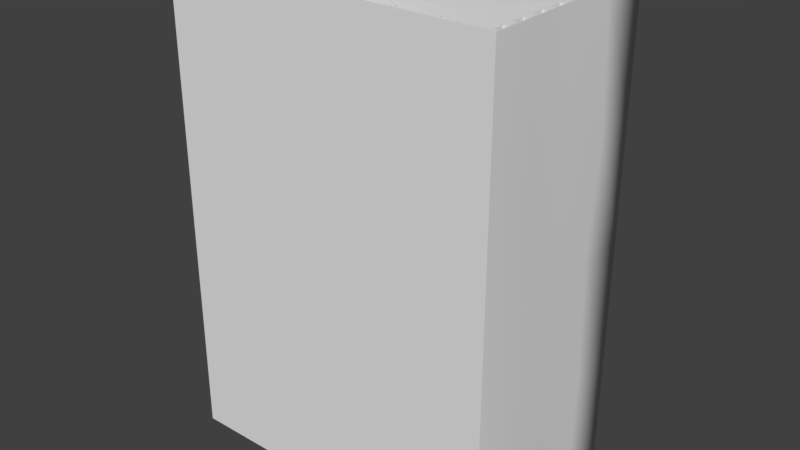 # Source: mineshaft_10m.blend  (saved by Blender 2.79.0; exported with 4.5.12 LTS)
import bpy
from mathutils import Matrix  # noqa: F401  (used for matrix-valued properties, if any)

bpy.ops.wm.read_factory_settings(use_empty=True)
scene = bpy.context.scene
scene.name = 'Scene'

# ---- collections
col_collection_1 = bpy.data.collections.new('Collection 1'); scene.collection.children.link(col_collection_1)

# ---- world
world_world = bpy.data.worlds.new('World'); scene.world = world_world
world_world.color = (0.05088, 0.05088, 0.05088)
world_world.use_sun_shadow = False
world_world.sun_shadow_jitter_overblur = 0.0
world_world.cycles.sampling_method = 'MANUAL'

# ---- meshes
me_cube = bpy.data.meshes.new('Cube')
me_cube.from_pydata([(-3.5, -0.12, 5.0), (-3.5, -0.12, -5.0), (3.5, -0.12, 5.0), (3.5, -0.12, -5.0), (0.0, -0.12, 5.0), (0.0, -0.12, -5.0), (-3.5, -0.12, 5.0), (-3.5, -0.12, -5.0), (-3.5, 4.0, 5.0), (-3.5, 4.0, -5.0), (-3.5, -0.12, 2.5), (-3.5, -0.12, 5.245e-09), (-3.5, -0.12, -2.5), (-3.5, 4.0, 2.5), (-3.5, 4.0, -1.748e-07), (-3.5, 4.0, -2.5), (-3.5, 0.91, -5.0), (-3.5, 1.94, -5.0), (-3.5, 2.97, -5.0), (-3.5, 2.97, 5.0), (-3.5, 1.94, 5.0), (-3.5, 0.91, 5.0), (-0.875, 4.0, 5.0), (-1.75, 4.0, 5.0), (-2.625, 4.0, 5.0), (-2.625, 4.0, -5.0), (-1.75, 4.0, -5.0), (-0.875, 4.0, -5.0), (-2.625, 4.05, 2.5), (-1.75, 4.0, 2.5), (-0.875, 4.1, 2.5), (-2.625, 4.0, -1.748e-07), (-1.75, 4.0, -1.748e-07), (-0.875, 4.0, -1.748e-07), (-2.625, 4.1, -2.5), (-1.75, 4.0, -2.5), (-0.875, 4.05, -2.5), (-3.55, 0.91, 2.5), (-3.5, 1.94, 2.5), (-3.6, 2.97, 2.5), (-3.5, 0.91, -3.978e-08), (-3.5, 1.94, -8.48e-08), (-3.5, 2.97, -1.298e-07), (-3.6, 0.91, -2.5), (-3.5, 1.94, -2.5), (-3.55, 2.97, -2.5), (3.5, -0.12, 5.0), (3.5, -0.12, -5.0), (3.5, 4.0, 5.0), (3.5, 4.0, -5.0), (0.0, 4.0, 5.0), (0.0, 4.0, -5.0), (3.5, -0.12, 2.5), (3.5, -0.12, 5.245e-09), (3.5, -0.12, -2.5), (3.5, 4.0, 2.5), (3.5, 4.0, -1.748e-07), (3.5, 4.0, -2.5), (3.5, 0.91, -5.0), (3.5, 1.94, -5.0), (3.5, 2.97, -5.0), (3.5, 2.97, 5.0), (3.5, 1.94, 5.0), (3.5, 0.91, 5.0), (0.0, 4.0, 2.5), (0.0, 4.0, -1.748e-07), (0.0, 4.0, -2.5), (0.875, 4.0, 5.0), (1.75, 4.0, 5.0), (2.625, 4.0, 5.0), (2.625, 4.0, -5.0), (1.75, 4.0, -5.0), (0.875, 4.0, -5.0), (2.625, 4.05, 2.5), (1.75, 4.0, 2.5), (0.875, 4.1, 2.5), (2.625, 4.0, -1.748e-07), (1.75, 4.0, -1.748e-07), (0.875, 4.0, -1.748e-07), (2.625, 4.1, -2.5), (1.75, 4.0, -2.5), (0.875, 4.05, -2.5), (3.55, 0.91, 2.5), (3.5, 1.94, 2.5), (3.6, 2.97, 2.5), (3.5, 0.91, -3.978e-08), (3.5, 1.94, -8.48e-08), (3.5, 2.97, -1.298e-07), (3.6, 0.91, -2.5), (3.5, 1.94, -2.5), (3.55, 2.97, -2.5), (3.5, 3.6, 0.4), (3.5, 4.0, 0.4), (3.5, 3.6, -1.403e-07), (3.5, 4.0, -1.577e-07), (3.1, -0.12, 0.4), (3.1, 3.6, 0.4), (3.1, -0.12, 2.235e-08), (3.1, 3.6, -1.403e-07), (3.4, -0.12, 0.4), (3.4, 3.6, 0.4), (3.4, -0.12, 2.235e-08), (3.4, 3.6, -1.403e-07), (3.1, 3.0, 0.1), (3.1, 2.7, 0.1), (3.1, 3.0, 0.3), (3.1, 2.7, 0.3), (2.5, 3.6, 0.1), (2.2, 3.6, 0.1), (2.5, 3.6, 0.3), (2.2, 3.6, 0.3), (3.25, 3.2, 5.0), (3.25, 3.6, 5.0), (3.25, 3.2, -5.0), (3.25, 3.6, -5.0), (3.4, 3.2, 5.0), (3.4, 3.6, 5.0), (3.4, 3.2, -5.0), (3.4, 3.6, -5.0), (3.4, 2.95, 5.0), (3.4, 3.2, 5.0), (3.4, 2.95, -5.0), (3.4, 3.2, -5.0), (3.5, 2.95, 5.0), (3.5, 3.2, 5.0), (3.5, 2.95, -5.0), (3.5, 3.2, -5.0), (3.4, 2.45, 5.0), (3.4, 2.7, 5.0), (3.4, 2.45, -5.0), (3.4, 2.7, -5.0), (3.5, 2.45, 5.0), (3.5, 2.7, 5.0), (3.5, 2.45, -5.0), (3.5, 2.7, -5.0), (3.4, 1.95, 5.0), (3.4, 2.2, 5.0), (3.4, 1.95, -5.0), (3.4, 2.2, -5.0), (3.5, 1.95, 5.0), (3.5, 2.2, 5.0), (3.5, 1.95, -5.0), (3.5, 2.2, -5.0), (3.4, 1.45, 5.0), (3.4, 1.7, 5.0), (3.4, 1.45, -5.0), (3.4, 1.7, -5.0), (3.5, 1.45, 5.0), (3.5, 1.7, 5.0), (3.5, 1.45, -5.0), (3.5, 1.7, -5.0), (3.4, 0.95, 5.0), (3.4, 1.2, 5.0), (3.4, 0.95, -5.0), (3.4, 1.2, -5.0), (3.5, 0.95, 5.0), (3.5, 1.2, 5.0), (3.5, 0.95, -5.0), (3.5, 1.2, -5.0), (3.4, 0.45, 5.0), (3.4, 0.7, 5.0), (3.4, 0.45, -5.0), (3.4, 0.7, -5.0), (3.5, 0.45, 5.0), (3.5, 0.7, 5.0), (3.5, 0.45, -5.0), (3.5, 0.7, -5.0), (3.4, -0.05, 5.0), (3.4, 0.2, 5.0), (3.4, -0.05, -5.0), (3.4, 0.2, -5.0), (3.5, -0.05, 5.0), (3.5, 0.2, 5.0), (3.5, -0.05, -5.0), (3.5, 0.2, -5.0), (3.5, 3.6, -4.6), (3.5, 4.0, -4.6), (3.5, 3.6, -5.0), (3.5, 4.0, -5.0), (3.1, -0.12, -4.6), (3.1, 3.6, -4.6), (3.1, -0.12, -5.0), (3.1, 3.6, -5.0), (3.4, -0.12, -4.6), (3.4, 3.6, -4.6), (3.4, -0.12, -5.0), (3.4, 3.6, -5.0), (3.1, 3.0, -4.9), (3.1, 2.7, -4.9), (3.1, 3.0, -4.7), (3.1, 2.7, -4.7), (2.5, 3.6, -4.9), (2.2, 3.6, -4.9), (2.5, 3.6, -4.7), (2.2, 3.6, -4.7), (0.0, 3.6, 0.4), (0.0, 4.0, 0.4), (0.0, 3.6, -1.403e-07), (0.0, 4.0, -1.577e-07), (-3.5, 3.6, 0.4), (-3.5, 4.0, 0.4), (-3.5, 3.6, -1.403e-07), (-3.5, 4.0, -1.577e-07), (-3.1, -0.12, 0.4), (-3.1, 3.6, 0.4), (-3.1, -0.12, 2.235e-08), (-3.1, 3.6, -1.403e-07), (-3.4, -0.12, 0.4), (-3.4, 3.6, 0.4), (-3.4, -0.12, 2.235e-08), (-3.4, 3.6, -1.403e-07), (-3.1, 3.0, 0.1), (-3.1, 2.7, 0.1), (-3.1, 3.0, 0.3), (-3.1, 2.7, 0.3), (-2.5, 3.6, 0.1), (-2.2, 3.6, 0.1), (-2.5, 3.6, 0.3), (-2.2, 3.6, 0.3), (-3.25, 3.2, 5.0), (-3.25, 3.6, 5.0), (-3.25, 3.2, -5.0), (-3.25, 3.6, -5.0), (-3.4, 3.2, 5.0), (-3.4, 3.6, 5.0), (-3.4, 3.2, -5.0), (-3.4, 3.6, -5.0), (-3.4, 2.95, 5.0), (-3.4, 3.2, 5.0), (-3.4, 2.95, -5.0), (-3.4, 3.2, -5.0), (-3.5, 2.95, 5.0), (-3.5, 3.2, 5.0), (-3.5, 2.95, -5.0), (-3.5, 3.2, -5.0), (-3.4, 2.45, 5.0), (-3.4, 2.7, 5.0), (-3.4, 2.45, -5.0), (-3.4, 2.7, -5.0), (-3.5, 2.45, 5.0), (-3.5, 2.7, 5.0), (-3.5, 2.45, -5.0), (-3.5, 2.7, -5.0), (-3.4, 1.95, 5.0), (-3.4, 2.2, 5.0), (-3.4, 1.95, -5.0), (-3.4, 2.2, -5.0), (-3.5, 1.95, 5.0), (-3.5, 2.2, 5.0), (-3.5, 1.95, -5.0), (-3.5, 2.2, -5.0), (-3.4, 1.45, 5.0), (-3.4, 1.7, 5.0), (-3.4, 1.45, -5.0), (-3.4, 1.7, -5.0), (-3.5, 1.45, 5.0), (-3.5, 1.7, 5.0), (-3.5, 1.45, -5.0), (-3.5, 1.7, -5.0), (-3.4, 0.95, 5.0), (-3.4, 1.2, 5.0), (-3.4, 0.95, -5.0), (-3.4, 1.2, -5.0), (-3.5, 0.95, 5.0), (-3.5, 1.2, 5.0), (-3.5, 0.95, -5.0), (-3.5, 1.2, -5.0), (-3.4, 0.45, 5.0), (-3.4, 0.7, 5.0), (-3.4, 0.45, -5.0), (-3.4, 0.7, -5.0), (-3.5, 0.45, 5.0), (-3.5, 0.7, 5.0), (-3.5, 0.45, -5.0), (-3.5, 0.7, -5.0), (-3.4, -0.05, 5.0), (-3.4, 0.2, 5.0), (-3.4, -0.05, -5.0), (-3.4, 0.2, -5.0), (-3.5, -0.05, 5.0), (-3.5, 0.2, 5.0), (-3.5, -0.05, -5.0), (-3.5, 0.2, -5.0), (0.0, 3.6, -4.6), (0.0, 4.0, -4.6), (0.0, 3.6, -5.0), (0.0, 4.0, -5.0), (-3.5, 3.6, -4.6), (-3.5, 4.0, -4.6), (-3.5, 3.6, -5.0), (-3.5, 4.0, -5.0), (-3.1, -0.12, -4.6), (-3.1, 3.6, -4.6), (-3.1, -0.12, -5.0), (-3.1, 3.6, -5.0), (-3.4, -0.12, -4.6), (-3.4, 3.6, -4.6), (-3.4, -0.12, -5.0), (-3.4, 3.6, -5.0), (-3.1, 3.0, -4.9), (-3.1, 2.7, -4.9), (-3.1, 3.0, -4.7), (-3.1, 2.7, -4.7), (-2.5, 3.6, -4.9), (-2.2, 3.6, -4.9), (-2.5, 3.6, -4.7), (-2.2, 3.6, -4.7), (-0.8, -0.12, 0.12), (-0.8, -0.07, 0.12), (-0.8, -0.12, -0.12), (-0.8, -0.07, -0.12), (0.8, -0.12, 0.12), (0.8, -0.07, 0.12), (0.8, -0.12, -0.12), (0.8, -0.07, -0.12), (1.2, -0.12, 0.12), (1.2, -0.07, 0.12), (1.2, -0.12, -0.12), (1.2, -0.07, -0.12), (2.8, -0.12, 0.12), (2.8, -0.07, 0.12), (2.8, -0.12, -0.12), (2.8, -0.07, -0.12), (2.8, -0.07, -5.0), (1.2, -0.07, -5.0), (1.2, -0.12, -5.0), (2.8, -0.12, -5.0), (2.8, -0.07, 5.0), (1.2, -0.07, 5.0), (2.8, -0.12, 5.0), (1.2, -0.12, 5.0), (1.2, -0.12, 4.88), (1.2, -0.07, 4.88), (2.8, -0.12, 4.88), (2.8, -0.07, 4.88), (2.8, -0.07, 3.88), (2.8, -0.12, 3.88), (2.8, -0.07, 4.12), (2.8, -0.12, 4.12), (1.2, -0.07, 3.88), (1.2, -0.12, 3.88), (1.2, -0.07, 4.12), (1.2, -0.12, 4.12), (1.2, -0.12, 3.12), (1.2, -0.07, 3.12), (1.2, -0.12, 2.88), (1.2, -0.07, 2.88), (2.8, -0.12, 3.12), (2.8, -0.07, 3.12), (2.8, -0.12, 2.88), (2.8, -0.07, 2.88), (2.8, -0.07, 1.88), (2.8, -0.12, 1.88), (2.8, -0.07, 2.12), (2.8, -0.12, 2.12), (1.2, -0.07, 1.88), (1.2, -0.12, 1.88), (1.2, -0.07, 2.12), (1.2, -0.12, 2.12), (1.2, -0.12, 1.12), (1.2, -0.07, 1.12), (1.2, -0.12, 0.88), (1.2, -0.07, 0.88), (2.8, -0.12, 1.12), (2.8, -0.07, 1.12), (2.8, -0.12, 0.88), (2.8, -0.07, 0.88), (2.8, -0.07, -4.88), (2.8, -0.12, -4.88), (1.2, -0.07, -4.88), (1.2, -0.12, -4.88), (1.2, -0.12, -3.88), (1.2, -0.07, -3.88), (1.2, -0.12, -4.12), (1.2, -0.07, -4.12), (2.8, -0.12, -3.88), (2.8, -0.07, -3.88), (2.8, -0.12, -4.12), (2.8, -0.07, -4.12), (2.8, -0.07, -3.12), (2.8, -0.12, -3.12), (2.8, -0.07, -2.88), (2.8, -0.12, -2.88), (1.2, -0.07, -3.12), (1.2, -0.12, -3.12), (1.2, -0.07, -2.88), (1.2, -0.12, -2.88), (1.2, -0.12, -1.88), (1.2, -0.07, -1.88), (1.2, -0.12, -2.12), (1.2, -0.07, -2.12), (2.8, -0.12, -1.88), (2.8, -0.07, -1.88), (2.8, -0.12, -2.12), (2.8, -0.07, -2.12), (2.8, -0.07, -1.12), (2.8, -0.12, -1.12), (2.8, -0.07, -0.88), (2.8, -0.12, -0.88), (1.2, -0.07, -1.12), (1.2, -0.12, -1.12), (1.2, -0.07, -0.88), (1.2, -0.12, -0.88), (-2.8, -0.12, -0.88), (-2.8, -0.07, -0.88), (-2.8, -0.12, -1.12), (-2.8, -0.07, -1.12), (-1.2, -0.12, -0.88), (-1.2, -0.07, -0.88), (-1.2, -0.12, -1.12), (-1.2, -0.07, -1.12), (-1.2, -0.07, -2.12), (-1.2, -0.12, -2.12), (-1.2, -0.07, -1.88), (-1.2, -0.12, -1.88), (-2.8, -0.07, -2.12), (-2.8, -0.12, -2.12), (-2.8, -0.07, -1.88), (-2.8, -0.12, -1.88), (-2.8, -0.12, -2.88), (-2.8, -0.07, -2.88), (-2.8, -0.12, -3.12), (-2.8, -0.07, -3.12), (-1.2, -0.12, -2.88), (-1.2, -0.07, -2.88), (-1.2, -0.12, -3.12), (-1.2, -0.07, -3.12), (-1.2, -0.07, -4.12), (-1.2, -0.12, -4.12), (-1.2, -0.07, -3.88), (-1.2, -0.12, -3.88), (-2.8, -0.07, -4.12), (-2.8, -0.12, -4.12), (-2.8, -0.07, -3.88), (-2.8, -0.12, -3.88), (-2.8, -0.12, -4.88), (-2.8, -0.07, -4.88), (-1.2, -0.12, -4.88), (-1.2, -0.07, -4.88), (-1.2, -0.07, 0.88), (-1.2, -0.12, 0.88), (-1.2, -0.07, 1.12), (-1.2, -0.12, 1.12), (-2.8, -0.07, 0.88), (-2.8, -0.12, 0.88), (-2.8, -0.07, 1.12), (-2.8, -0.12, 1.12), (-2.8, -0.12, 2.12), (-2.8, -0.07, 2.12), (-2.8, -0.12, 1.88), (-2.8, -0.07, 1.88), (-1.2, -0.12, 2.12), (-1.2, -0.07, 2.12), (-1.2, -0.12, 1.88), (-1.2, -0.07, 1.88), (-1.2, -0.07, 2.88), (-1.2, -0.12, 2.88), (-1.2, -0.07, 3.12), (-1.2, -0.12, 3.12), (-2.8, -0.07, 2.88), (-2.8, -0.12, 2.88), (-2.8, -0.07, 3.12), (-2.8, -0.12, 3.12), (-2.8, -0.12, 4.12), (-2.8, -0.07, 4.12), (-2.8, -0.12, 3.88), (-2.8, -0.07, 3.88), (-1.2, -0.12, 4.12), (-1.2, -0.07, 4.12), (-1.2, -0.12, 3.88), (-1.2, -0.07, 3.88), (-1.2, -0.07, 4.88), (-1.2, -0.12, 4.88), (-2.8, -0.07, 4.88), (-2.8, -0.12, 4.88), (-2.8, -0.12, 5.0), (-1.2, -0.12, 5.0), (-2.8, -0.07, 5.0), (-1.2, -0.07, 5.0), (-1.2, -0.12, -5.0), (-2.8, -0.12, -5.0), (-2.8, -0.07, -5.0), (-1.2, -0.07, -5.0), (0.8, -0.07, -5.0), (-0.8, -0.07, -5.0), (-0.8, -0.12, -5.0), (0.8, -0.12, -5.0), (0.8, -0.07, 5.0), (-0.8, -0.07, 5.0), (0.8, -0.12, 5.0), (-0.8, -0.12, 5.0), (-1.2, -0.07, -0.12), (-1.2, -0.12, -0.12), (-0.8, -0.12, 4.88), (-0.8, -0.07, 4.88), (-1.2, -0.07, 0.12), (-1.2, -0.12, 0.12), (0.8, -0.12, 4.88), (0.8, -0.07, 4.88), (0.8, -0.07, 3.88), (0.8, -0.12, 3.88), (0.8, -0.07, 4.12), (0.8, -0.12, 4.12), (-0.8, -0.07, 3.88), (-0.8, -0.12, 3.88), (-0.8, -0.07, 4.12), (-0.8, -0.12, 4.12), (-0.8, -0.12, 3.12), (-0.8, -0.07, 3.12), (-0.8, -0.12, 2.88), (-0.8, -0.07, 2.88), (0.8, -0.12, 3.12), (0.8, -0.07, 3.12), (0.8, -0.12, 2.88), (0.8, -0.07, 2.88), (0.8, -0.07, 1.88), (0.8, -0.12, 1.88), (0.8, -0.07, 2.12), (0.8, -0.12, 2.12), (-0.8, -0.07, 1.88), (-0.8, -0.12, 1.88), (-0.8, -0.07, 2.12), (-0.8, -0.12, 2.12), (-0.8, -0.12, 1.12), (-0.8, -0.07, 1.12), (-0.8, -0.12, 0.88), (-0.8, -0.07, 0.88), (0.8, -0.12, 1.12), (0.8, -0.07, 1.12), (0.8, -0.12, 0.88), (0.8, -0.07, 0.88), (-2.8, -0.07, -0.12), (-2.8, -0.12, -0.12), (0.8, -0.07, -4.88), (0.8, -0.12, -4.88), (-2.8, -0.07, 0.12), (-2.8, -0.12, 0.12), (-0.8, -0.07, -4.88), (-0.8, -0.12, -4.88), (-0.8, -0.12, -3.88), (-0.8, -0.07, -3.88), (-0.8, -0.12, -4.12), (-0.8, -0.07, -4.12), (0.8, -0.12, -3.88), (0.8, -0.07, -3.88), (0.8, -0.12, -4.12), (0.8, -0.07, -4.12), (0.8, -0.07, -3.12), (0.8, -0.12, -3.12), (0.8, -0.07, -2.88), (0.8, -0.12, -2.88), (-0.8, -0.07, -3.12), (-0.8, -0.12, -3.12), (-0.8, -0.07, -2.88), (-0.8, -0.12, -2.88), (-0.8, -0.12, -1.88), (-0.8, -0.07, -1.88), (-0.8, -0.12, -2.12), (-0.8, -0.07, -2.12), (0.8, -0.12, -1.88), (0.8, -0.07, -1.88), (0.8, -0.12, -2.12), (0.8, -0.07, -2.12), (0.8, -0.07, -1.12), (0.8, -0.12, -1.12), (0.8, -0.07, -0.88), (0.8, -0.12, -0.88), (-0.8, -0.07, -1.12), (-0.8, -0.12, -1.12), (-0.8, -0.07, -0.88), (-0.8, -0.12, -0.88), (-0.45, -0.07, 5.0), (-0.45, 2.186e-07, 5.0), (-0.45, -0.07, -5.0), (-0.45, -2.186e-07, -5.0), (-0.4, -0.07, 5.0), (-0.4, 2.186e-07, 5.0), (-0.4, -0.07, -5.0), (-0.4, -2.186e-07, -5.0), (-1.6, -0.07, 5.0), (-1.6, 2.186e-07, 5.0), (-1.6, -0.07, -5.0), (-1.6, -2.186e-07, -5.0), (-1.55, -0.07, 5.0), (-1.55, 2.186e-07, 5.0), (-1.55, -0.07, -5.0), (-1.55, -2.186e-07, -5.0), (-2.4, -2.186e-07, -5.0), (-2.4, -0.07, -5.0), (-2.4, 2.186e-07, 5.0), (-2.4, -0.07, 5.0), (-2.45, -2.186e-07, -5.0), (-2.45, -0.07, -5.0), (-2.45, 2.186e-07, 5.0), (-2.45, -0.07, 5.0), (0.45, -0.07, 5.0), (0.45, 2.186e-07, 5.0), (0.45, -0.07, -5.0), (0.45, -2.186e-07, -5.0), (0.4, -0.07, 5.0), (0.4, 2.186e-07, 5.0), (0.4, -0.07, -5.0), (0.4, -2.186e-07, -5.0), (1.6, -0.07, 5.0), (1.6, 2.186e-07, 5.0), (1.6, -0.07, -5.0), (1.6, -2.186e-07, -5.0), (1.55, -0.07, 5.0), (1.55, 2.186e-07, 5.0), (1.55, -0.07, -5.0), (1.55, -2.186e-07, -5.0), (2.4, -2.186e-07, -5.0), (2.4, -0.07, -5.0), (2.4, 2.186e-07, 5.0), (2.4, -0.07, 5.0), (2.45, -2.186e-07, -5.0), (2.45, -0.07, -5.0), (2.45, 2.186e-07, 5.0), (2.45, -0.07, 5.0)], [], [(5, 1, 0, 4), (5, 4, 2, 3), (45, 18, 9, 15), (36, 27, 51, 66), (22, 30, 64, 50), (30, 33, 65, 64), (33, 36, 66, 65), (8, 13, 28, 24), (24, 28, 29, 23), (23, 29, 30, 22), (13, 14, 31, 28), (28, 31, 32, 29), (29, 32, 33, 30), (14, 15, 34, 31), (31, 34, 35, 32), (32, 35, 36, 33), (15, 9, 25, 34), (34, 25, 26, 35), (35, 26, 27, 36), (19, 39, 13, 8), (39, 42, 14, 13), (42, 45, 15, 14), (6, 10, 37, 21), (21, 37, 38, 20), (20, 38, 39, 19), (10, 11, 40, 37), (37, 40, 41, 38), (38, 41, 42, 39), (11, 12, 43, 40), (40, 43, 44, 41), (41, 44, 45, 42), (12, 7, 16, 43), (43, 16, 17, 44), (44, 17, 18, 45), (90, 57, 49, 60), (81, 66, 51, 72), (67, 50, 64, 75), (75, 64, 65, 78), (78, 65, 66, 81), (48, 69, 73, 55), (69, 68, 74, 73), (68, 67, 75, 74), (55, 73, 76, 56), (73, 74, 77, 76), (74, 75, 78, 77), (56, 76, 79, 57), (76, 77, 80, 79), (77, 78, 81, 80), (57, 79, 70, 49), (79, 80, 71, 70), (80, 81, 72, 71), (61, 48, 55, 84), (84, 55, 56, 87), (87, 56, 57, 90), (46, 63, 82, 52), (63, 62, 83, 82), (62, 61, 84, 83), (52, 82, 85, 53), (82, 83, 86, 85), (83, 84, 87, 86), (53, 85, 88, 54), (85, 86, 89, 88), (86, 87, 90, 89), (54, 88, 58, 47), (88, 89, 59, 58), (89, 90, 60, 59), (197, 198, 94, 93), (91, 92, 196, 195), (197, 93, 91, 195), (95, 96, 98, 97), (97, 98, 102, 101), (99, 100, 96, 95), (102, 98, 96, 100), (108, 104, 106, 110), (108, 107, 103, 104), (106, 105, 109, 110), (103, 107, 109, 105), (111, 112, 114, 113), (113, 117, 115, 111), (118, 114, 112, 116), (119, 120, 122, 121), (121, 125, 123, 119), (126, 122, 120, 124), (127, 128, 130, 129), (129, 133, 131, 127), (134, 130, 128, 132), (135, 136, 138, 137), (137, 141, 139, 135), (142, 138, 136, 140), (143, 144, 146, 145), (145, 149, 147, 143), (150, 146, 144, 148), (151, 152, 154, 153), (153, 157, 155, 151), (158, 154, 152, 156), (159, 160, 162, 161), (161, 165, 163, 159), (166, 162, 160, 164), (167, 168, 170, 169), (169, 173, 171, 167), (174, 170, 168, 172), (285, 286, 178, 177), (175, 176, 284, 283), (285, 177, 175, 283), (179, 180, 182, 181), (181, 182, 186, 185), (183, 184, 180, 179), (186, 182, 180, 184), (192, 188, 190, 194), (192, 191, 187, 188), (190, 189, 193, 194), (187, 191, 193, 189), (197, 201, 202, 198), (199, 195, 196, 200), (197, 195, 199, 201), (203, 205, 206, 204), (205, 209, 210, 206), (207, 203, 204, 208), (210, 208, 204, 206), (216, 218, 214, 212), (216, 212, 211, 215), (214, 218, 217, 213), (211, 213, 217, 215), (219, 221, 222, 220), (221, 219, 223, 225), (226, 224, 220, 222), (227, 229, 230, 228), (229, 227, 231, 233), (234, 232, 228, 230), (235, 237, 238, 236), (237, 235, 239, 241), (242, 240, 236, 238), (243, 245, 246, 244), (245, 243, 247, 249), (250, 248, 244, 246), (251, 253, 254, 252), (253, 251, 255, 257), (258, 256, 252, 254), (259, 261, 262, 260), (261, 259, 263, 265), (266, 264, 260, 262), (267, 269, 270, 268), (269, 267, 271, 273), (274, 272, 268, 270), (275, 277, 278, 276), (277, 275, 279, 281), (282, 280, 276, 278), (285, 289, 290, 286), (287, 283, 284, 288), (285, 283, 287, 289), (291, 293, 294, 292), (293, 297, 298, 294), (295, 291, 292, 296), (298, 296, 292, 294), (304, 306, 302, 300), (304, 300, 299, 303), (302, 306, 305, 301), (299, 301, 305, 303), (307, 308, 310, 309), (309, 310, 314, 313), (313, 314, 312, 311), (311, 312, 308, 307), (314, 310, 308, 312), (315, 316, 318, 317), (334, 332, 328, 327), (333, 334, 327, 329), (319, 320, 316, 315), (322, 318, 316, 320), (370, 369, 324, 325), (330, 328, 332, 331), (331, 332, 334, 333), (317, 318, 322, 321), (321, 322, 320, 319), (342, 341, 339, 340), (350, 346, 344, 348), (335, 339, 341, 337), (336, 335, 337, 338), (340, 339, 335, 336), (343, 344, 346, 345), (352, 351, 353, 354), (349, 350, 348, 347), (347, 348, 344, 343), (338, 337, 341, 342), (358, 357, 355, 356), (351, 355, 357, 353), (366, 362, 360, 364), (356, 355, 351, 352), (345, 346, 350, 349), (354, 353, 357, 358), (365, 366, 364, 363), (359, 360, 362, 361), (363, 364, 360, 359), (371, 372, 374, 373), (368, 367, 369, 370), (375, 376, 372, 371), (361, 362, 366, 365), (326, 323, 367, 368), (382, 381, 385, 386), (377, 378, 376, 375), (380, 379, 381, 382), (323, 324, 369, 367), (378, 374, 372, 376), (393, 394, 392, 391), (379, 383, 385, 381), (394, 390, 388, 392), (373, 374, 378, 377), (384, 383, 379, 380), (395, 399, 401, 397), (387, 388, 390, 389), (389, 390, 394, 393), (386, 385, 383, 384), (400, 399, 395, 396), (398, 397, 401, 402), (396, 395, 397, 398), (402, 401, 399, 400), (391, 392, 388, 387), (409, 410, 408, 407), (407, 408, 404, 403), (414, 413, 417, 418), (403, 404, 406, 405), (405, 406, 410, 409), (416, 415, 411, 412), (418, 417, 415, 416), (419, 420, 422, 421), (410, 406, 404, 408), (411, 415, 417, 413), (426, 422, 420, 424), (421, 422, 426, 425), (432, 431, 427, 428), (412, 411, 413, 414), (425, 426, 424, 423), (428, 427, 429, 430), (427, 431, 433, 429), (482, 481, 436, 438), (423, 424, 420, 419), (430, 429, 433, 434), (437, 438, 436, 435), (479, 482, 438, 437), (444, 443, 439, 440), (434, 433, 431, 432), (440, 439, 441, 442), (451, 452, 448, 447), (442, 441, 445, 446), (446, 445, 443, 444), (454, 450, 448, 452), (439, 443, 445, 441), (460, 459, 455, 456), (449, 450, 454, 453), (447, 448, 450, 449), (456, 455, 457, 458), (453, 454, 452, 451), (467, 468, 464, 463), (458, 457, 461, 462), (462, 461, 459, 460), (470, 466, 464, 468), (455, 459, 461, 457), (465, 466, 470, 469), (469, 470, 468, 467), (463, 464, 466, 465), (474, 473, 471, 472), (475, 477, 473, 474), (538, 537, 484, 485), (492, 491, 495, 496), (532, 531, 491, 492), (498, 494, 488, 487), (435, 436, 481, 480), (472, 471, 478, 476), (471, 473, 477, 478), (497, 498, 487, 489), (490, 488, 494, 493), (500, 499, 501, 502), (504, 503, 499, 500), (493, 494, 498, 497), (491, 531, 535, 495), (506, 505, 503, 504), (514, 510, 508, 512), (511, 512, 508, 507), (502, 501, 505, 506), (499, 503, 505, 501), (507, 508, 510, 509), (516, 515, 517, 518), (520, 519, 515, 516), (509, 510, 514, 513), (513, 514, 512, 511), (522, 521, 519, 520), (530, 526, 524, 528), (527, 528, 524, 523), (518, 517, 521, 522), (515, 519, 521, 517), (523, 524, 526, 525), (486, 483, 533, 534), (496, 495, 535, 536), (525, 526, 530, 529), (529, 530, 528, 527), (536, 535, 531, 532), (539, 540, 542, 541), (534, 533, 537, 538), (483, 484, 537, 533), (546, 542, 540, 544), (543, 544, 540, 539), (550, 549, 553, 554), (545, 546, 544, 543), (541, 542, 546, 545), (552, 551, 547, 548), (548, 547, 549, 550), (561, 562, 560, 559), (547, 551, 553, 549), (554, 553, 551, 552), (555, 556, 558, 557), (562, 558, 556, 560), (563, 567, 569, 565), (557, 558, 562, 561), (559, 560, 556, 555), (566, 565, 569, 570), (568, 567, 563, 564), (570, 569, 567, 568), (564, 563, 565, 566), (571, 572, 574, 573), (577, 578, 576, 575), (578, 574, 572, 576), (586, 582, 580, 584), (585, 586, 584, 583), (579, 580, 582, 581), (594, 593, 591, 592), (587, 591, 593, 589), (588, 587, 589, 590), (595, 597, 598, 596), (601, 599, 600, 602), (602, 600, 596, 598), (610, 608, 604, 606), (609, 607, 608, 610), (603, 605, 606, 604), (618, 616, 615, 617), (611, 613, 617, 615), (612, 614, 613, 611)])
me_cube.polygons.foreach_set('use_smooth', [0, 0, 1, 1, 1, 1, 1, 1, 1, 1, 1, 1, 1, 1, 1, 1, 1, 1, 1, 1, 1, 1, 1, 1, 1, 1, 1, 1, 1, 1, 1, 1, 1, 1, 1, 1, 1, 1, 1, 1, 1, 1, 1, 1, 1, 1, 1, 1, 1, 1, 1, 1, 1, 1, 1, 1, 1, 1, 1, 1, 1, 1, 1, 1, 1, 1, 0, 0, 0, 0, 0, 0, 0, 0, 0, 0, 0, 0, 0, 0, 0, 0, 0, 0, 0, 0, 0, 0, 0, 0, 0, 0, 0, 0, 0, 0, 0, 0, 0, 0, 0, 0, 0, 0, 0, 0, 0, 0, 0, 0, 0, 0, 0, 0, 0, 0, 0, 0, 0, 0, 0, 0, 0, 0, 0, 0, 0, 0, 0, 0, 0, 0, 0, 0, 0, 0, 0, 0, 0, 0, 0, 0, 0, 0, 0, 0, 0, 0, 0, 0, 0, 0, 0, 0, 0, 0, 0, 0, 0, 0, 0, 0, 0, 0, 0, 0, 0, 0, 0, 0, 0, 0, 0, 0, 0, 0, 0, 0, 0, 0, 0, 0, 0, 0, 0, 0, 0, 0, 0, 0, 0, 0, 0, 0, 0, 0, 0, 0, 0, 0, 0, 0, 0, 0, 0, 0, 0, 0, 0, 0, 0, 0, 0, 0, 0, 0, 0, 0, 0, 0, 0, 0, 0, 0, 0, 0, 0, 0, 0, 0, 0, 0, 0, 0, 0, 0, 0, 0, 0, 0, 0, 0, 0, 0, 0, 0, 0, 0, 0, 0, 0, 0, 0, 0, 0, 0, 0, 0, 0, 0, 0, 0, 0, 0, 0, 0, 0, 0, 0, 0, 0, 0, 0, 0, 0, 0, 0, 0, 0, 0, 0, 0, 0, 0, 0, 0, 0, 0, 0, 0, 0, 0, 0, 0, 0, 0, 0, 0, 0, 0, 0, 0, 0, 0, 0, 0, 0, 0, 0, 0, 0, 0, 0, 0, 0, 0, 0, 0, 0, 0, 0, 0, 0, 0, 0, 0, 0, 0, 0, 0, 0, 0, 0, 0, 0])
_uv = me_cube.uv_layers.new(name='UVMap')
_uv.uv.foreach_set('vector', [0.9896, 0.007343, 0.9896, 0.3427, 0.5104, 0.3427, 0.5104, 0.007343, 0.9896, 0.007343, 0.5104, 0.007343, 0.5104, 0.3427, 0.9896, 0.3427, 0.3683, 0.1531, 0.4865, 0.1532, 0.4865, 0.2019, 0.3683, 0.2018, 0.3683, 0.3263, 0.4866, 0.3261, 0.4867, 0.3675, 0.3684, 0.3678, 0.01346, 0.3261, 0.1316, 0.3263, 0.1316, 0.368, 0.01329, 0.3675, 0.1316, 0.3263, 0.25, 0.3263, 0.25, 0.3677, 0.1316, 0.368, 0.25, 0.3263, 0.3683, 0.3263, 0.3684, 0.3678, 0.25, 0.3677, 0.01351, 0.2019, 0.1317, 0.202, 0.1317, 0.2434, 0.0135, 0.2433, 0.0135, 0.2433, 0.1317, 0.2434, 0.1317, 0.2848, 0.01348, 0.2847, 0.01348, 0.2847, 0.1317, 0.2848, 0.1316, 0.3263, 0.01346, 0.3261, 0.1317, 0.202, 0.25, 0.2019, 0.25, 0.2434, 0.1317, 0.2434, 0.1317, 0.2434, 0.25, 0.2434, 0.25, 0.2848, 0.1317, 0.2848, 0.1317, 0.2848, 0.25, 0.2848, 0.25, 0.3263, 0.1316, 0.3263, 0.25, 0.2019, 0.3683, 0.2018, 0.3683, 0.2434, 0.25, 0.2434, 0.25, 0.2434, 0.3683, 0.2434, 0.3683, 0.2849, 0.25, 0.2848, 0.25, 0.2848, 0.3683, 0.2849, 0.3683, 0.3263, 0.25, 0.3263, 0.3683, 0.2018, 0.4865, 0.2019, 0.4864, 0.2433, 0.3683, 0.2434, 0.3683, 0.2434, 0.4864, 0.2433, 0.4865, 0.2847, 0.3683, 0.2849, 0.3683, 0.2849, 0.4865, 0.2847, 0.4866, 0.3261, 0.3683, 0.3263, 0.01354, 0.1532, 0.1317, 0.1531, 0.1317, 0.202, 0.01351, 0.2019, 0.1317, 0.1531, 0.25, 0.1532, 0.25, 0.2019, 0.1317, 0.202, 0.25, 0.1532, 0.3683, 0.1531, 0.3683, 0.2018, 0.25, 0.2019, 0.01328, 0.006999, 0.1316, 0.006764, 0.1317, 0.05555, 0.01338, 0.05575, 0.01338, 0.05575, 0.1317, 0.05555, 0.1317, 0.1043, 0.01345, 0.1045, 0.01345, 0.1045, 0.1317, 0.1043, 0.1317, 0.1531, 0.01354, 0.1532, 0.1316, 0.006764, 0.25, 0.006787, 0.25, 0.05558, 0.1317, 0.05555, 0.1317, 0.05555, 0.25, 0.05558, 0.25, 0.1044, 0.1317, 0.1043, 0.1317, 0.1043, 0.25, 0.1044, 0.25, 0.1532, 0.1317, 0.1531, 0.25, 0.006787, 0.3684, 0.00663, 0.3683, 0.05556, 0.25, 0.05558, 0.25, 0.05558, 0.3683, 0.05556, 0.3683, 0.1044, 0.25, 0.1044, 0.25, 0.1044, 0.3683, 0.1044, 0.3683, 0.1531, 0.25, 0.1532, 0.3684, 0.00663, 0.4867, 0.007015, 0.4866, 0.05577, 0.3683, 0.05556, 0.3683, 0.05556, 0.4866, 0.05577, 0.4865, 0.1045, 0.3683, 0.1044, 0.3683, 0.1044, 0.4865, 0.1045, 0.4865, 0.1532, 0.3683, 0.1531, 0.3683, 0.1531, 0.3683, 0.2018, 0.4865, 0.2019, 0.4865, 0.1532, 0.3683, 0.3263, 0.3684, 0.3678, 0.4867, 0.3675, 0.4866, 0.3261, 0.01346, 0.3261, 0.01329, 0.3675, 0.1316, 0.368, 0.1316, 0.3263, 0.1316, 0.3263, 0.1316, 0.368, 0.25, 0.3677, 0.25, 0.3263, 0.25, 0.3263, 0.25, 0.3677, 0.3684, 0.3678, 0.3683, 0.3263, 0.01351, 0.2019, 0.0135, 0.2433, 0.1317, 0.2434, 0.1317, 0.202, 0.0135, 0.2433, 0.01348, 0.2847, 0.1317, 0.2848, 0.1317, 0.2434, 0.01348, 0.2847, 0.01346, 0.3261, 0.1316, 0.3263, 0.1317, 0.2848, 0.1317, 0.202, 0.1317, 0.2434, 0.25, 0.2434, 0.25, 0.2019, 0.1317, 0.2434, 0.1317, 0.2848, 0.25, 0.2848, 0.25, 0.2434, 0.1317, 0.2848, 0.1316, 0.3263, 0.25, 0.3263, 0.25, 0.2848, 0.25, 0.2019, 0.25, 0.2434, 0.3683, 0.2434, 0.3683, 0.2018, 0.25, 0.2434, 0.25, 0.2848, 0.3683, 0.2849, 0.3683, 0.2434, 0.25, 0.2848, 0.25, 0.3263, 0.3683, 0.3263, 0.3683, 0.2849, 0.3683, 0.2018, 0.3683, 0.2434, 0.4864, 0.2433, 0.4865, 0.2019, 0.3683, 0.2434, 0.3683, 0.2849, 0.4865, 0.2847, 0.4864, 0.2433, 0.3683, 0.2849, 0.3683, 0.3263, 0.4866, 0.3261, 0.4865, 0.2847, 0.01354, 0.1532, 0.01351, 0.2019, 0.1317, 0.202, 0.1317, 0.1531, 0.1317, 0.1531, 0.1317, 0.202, 0.25, 0.2019, 0.25, 0.1532, 0.25, 0.1532, 0.25, 0.2019, 0.3683, 0.2018, 0.3683, 0.1531, 0.01328, 0.006999, 0.01338, 0.05575, 0.1317, 0.05555, 0.1316, 0.006764, 0.01338, 0.05575, 0.01345, 0.1045, 0.1317, 0.1043, 0.1317, 0.05555, 0.01345, 0.1045, 0.01354, 0.1532, 0.1317, 0.1531, 0.1317, 0.1043, 0.1316, 0.006764, 0.1317, 0.05555, 0.25, 0.05558, 0.25, 0.006787, 0.1317, 0.05555, 0.1317, 0.1043, 0.25, 0.1044, 0.25, 0.05558, 0.1317, 0.1043, 0.1317, 0.1531, 0.25, 0.1532, 0.25, 0.1044, 0.25, 0.006787, 0.25, 0.05558, 0.3683, 0.05556, 0.3684, 0.00663, 0.25, 0.05558, 0.25, 0.1044, 0.3683, 0.1044, 0.3683, 0.05556, 0.25, 0.1044, 0.25, 0.1532, 0.3683, 0.1531, 0.3683, 0.1044, 0.3684, 0.00663, 0.3683, 0.05556, 0.4866, 0.05577, 0.4867, 0.007015, 0.3683, 0.05556, 0.3683, 0.1044, 0.4865, 0.1045, 0.4866, 0.05577, 0.3683, 0.1044, 0.3683, 0.1531, 0.4865, 0.1532, 0.4865, 0.1045, 0.9048, 0.6571, 0.9048, 0.6484, 0.9809, 0.6484, 0.9809, 0.6571, 0.9809, 0.6223, 0.9809, 0.631, 0.9048, 0.631, 0.9048, 0.6223, 0.9048, 0.6397, 0.9809, 0.6397, 0.9809, 0.6484, 0.9048, 0.6484, 0.9, 0.5962, 0.9809, 0.5962, 0.9809, 0.6049, 0.9, 0.6049, 0.9809, 0.6636, 0.9, 0.6636, 0.9, 0.6571, 0.9809, 0.6571, 0.9, 0.6701, 0.9809, 0.6701, 0.9809, 0.6767, 0.9, 0.6767, 0.8874, 0.6412, 0.8874, 0.6366, 0.8961, 0.6366, 0.8961, 0.6412, 0.9, 0.5918, 0.8804, 0.5918, 0.8804, 0.5875, 0.9, 0.5875, 0.8771, 0.6276, 0.8817, 0.623, 0.9002, 0.623, 0.9048, 0.6276, 0.9048, 0.6103, 0.8994, 0.6139, 0.8813, 0.6103, 0.8777, 0.6049, 0.9, 0.6005, 0.8816, 0.6005, 0.8816, 0.5962, 0.9, 0.5962, 0.7634, 0.5462, 0.7634, 0.5375, 0.9809, 0.5375, 0.9809, 0.5462, 0.9809, 0.5842, 0.9809, 0.5875, 0.7634, 0.5875, 0.7634, 0.5842, 0.7634, 0.6855, 0.7634, 0.6832, 0.9809, 0.6832, 0.9809, 0.6855, 0.7634, 0.557, 0.7634, 0.5516, 0.9809, 0.5516, 0.9809, 0.557, 0.9809, 0.6985, 0.9809, 0.7007, 0.7634, 0.7007, 0.7634, 0.6985, 0.7634, 0.7038, 0.7634, 0.7022, 0.9809, 0.7022, 0.9809, 0.7038, 0.7634, 0.5516, 0.7634, 0.5462, 0.9809, 0.5462, 0.9809, 0.5516, 0.9809, 0.6964, 0.9809, 0.6985, 0.7634, 0.6985, 0.7634, 0.6964, 0.7634, 0.7115, 0.7634, 0.7099, 0.9809, 0.7099, 0.9809, 0.7115, 0.7634, 0.5679, 0.7634, 0.5625, 0.9809, 0.5625, 0.9809, 0.5679, 0.9809, 0.6877, 0.9809, 0.6898, 0.7634, 0.6898, 0.7634, 0.6877, 0.7634, 0.7099, 0.7634, 0.7084, 0.9809, 0.7084, 0.9809, 0.7099, 0.7634, 0.5733, 0.7634, 0.5679, 0.9809, 0.5679, 0.9809, 0.5733, 0.9809, 0.6898, 0.9809, 0.692, 0.7634, 0.692, 0.7634, 0.6898, 0.7634, 0.7022, 0.7634, 0.7007, 0.9809, 0.7007, 0.9809, 0.7022, 0.7634, 0.5625, 0.7634, 0.557, 0.9809, 0.557, 0.9809, 0.5625, 0.9809, 0.692, 0.9809, 0.6942, 0.7634, 0.6942, 0.7634, 0.692, 0.7634, 0.7084, 0.7634, 0.7069, 0.9809, 0.7069, 0.9809, 0.7084, 0.7634, 0.5788, 0.7634, 0.5733, 0.9809, 0.5733, 0.9809, 0.5788, 0.9809, 0.6942, 0.9809, 0.6964, 0.7634, 0.6964, 0.7634, 0.6942, 0.7634, 0.7053, 0.7634, 0.7038, 0.9809, 0.7038, 0.9809, 0.7053, 0.7634, 0.5842, 0.7634, 0.5788, 0.9809, 0.5788, 0.9809, 0.5842, 0.9809, 0.6855, 0.9809, 0.6877, 0.7634, 0.6877, 0.7634, 0.6855, 0.7634, 0.7069, 0.7634, 0.7053, 0.9809, 0.7053, 0.9809, 0.7069, 0.9048, 0.6136, 0.9048, 0.6049, 0.9809, 0.6049, 0.9809, 0.6136, 0.9809, 0.631, 0.9809, 0.6397, 0.9048, 0.6397, 0.9048, 0.631, 0.9809, 0.6223, 0.9048, 0.6223, 0.9048, 0.6136, 0.9809, 0.6136, 0.9, 0.5875, 0.9809, 0.5875, 0.9809, 0.5962, 0.9, 0.5962, 0.9, 0.6767, 0.9809, 0.6767, 0.9809, 0.6832, 0.9, 0.6832, 0.9, 0.6636, 0.9809, 0.6636, 0.9809, 0.6701, 0.9, 0.6701, 0.8961, 0.6412, 0.8961, 0.6366, 0.9048, 0.6366, 0.9048, 0.6412, 0.9048, 0.6366, 0.8852, 0.6366, 0.8852, 0.6322, 0.9048, 0.6322, 0.8771, 0.6322, 0.8817, 0.6276, 0.9002, 0.6276, 0.9048, 0.6322, 0.9048, 0.6194, 0.8994, 0.623, 0.8813, 0.6194, 0.8777, 0.6139, 0.8816, 0.5918, 0.9, 0.5918, 0.9, 0.5962, 0.8816, 0.5962, 0.9048, 0.6571, 0.9809, 0.6571, 0.9809, 0.6484, 0.9048, 0.6484, 0.9809, 0.6223, 0.9048, 0.6223, 0.9048, 0.631, 0.9809, 0.631, 0.9048, 0.6397, 0.9048, 0.6484, 0.9809, 0.6484, 0.9809, 0.6397, 0.9, 0.5962, 0.9, 0.6049, 0.9809, 0.6049, 0.9809, 0.5962, 0.9809, 0.6636, 0.9809, 0.6571, 0.9, 0.6571, 0.9, 0.6636, 0.9, 0.6701, 0.9, 0.6767, 0.9809, 0.6767, 0.9809, 0.6701, 0.8874, 0.6412, 0.8961, 0.6412, 0.8961, 0.6366, 0.8874, 0.6366, 0.9, 0.5918, 0.9, 0.5875, 0.8804, 0.5875, 0.8804, 0.5918, 0.8771, 0.6276, 0.9048, 0.6276, 0.9002, 0.623, 0.8817, 0.623, 0.9048, 0.6103, 0.8777, 0.6049, 0.8813, 0.6103, 0.8994, 0.6139, 0.9, 0.6005, 0.9, 0.5962, 0.8816, 0.5962, 0.8816, 0.6005, 0.7634, 0.5462, 0.9809, 0.5462, 0.9809, 0.5375, 0.7634, 0.5375, 0.9809, 0.5842, 0.7634, 0.5842, 0.7634, 0.5875, 0.9809, 0.5875, 0.7634, 0.6855, 0.9809, 0.6855, 0.9809, 0.6832, 0.7634, 0.6832, 0.7634, 0.557, 0.9809, 0.557, 0.9809, 0.5516, 0.7634, 0.5516, 0.9809, 0.6985, 0.7634, 0.6985, 0.7634, 0.7007, 0.9809, 0.7007, 0.7634, 0.7038, 0.9809, 0.7038, 0.9809, 0.7022, 0.7634, 0.7022, 0.7634, 0.5516, 0.9809, 0.5516, 0.9809, 0.5462, 0.7634, 0.5462, 0.9809, 0.6964, 0.7634, 0.6964, 0.7634, 0.6985, 0.9809, 0.6985, 0.7634, 0.7115, 0.9809, 0.7115, 0.9809, 0.7099, 0.7634, 0.7099, 0.7634, 0.5679, 0.9809, 0.5679, 0.9809, 0.5625, 0.7634, 0.5625, 0.9809, 0.6877, 0.7634, 0.6877, 0.7634, 0.6898, 0.9809, 0.6898, 0.7634, 0.7099, 0.9809, 0.7099, 0.9809, 0.7084, 0.7634, 0.7084, 0.7634, 0.5733, 0.9809, 0.5733, 0.9809, 0.5679, 0.7634, 0.5679, 0.9809, 0.6898, 0.7634, 0.6898, 0.7634, 0.692, 0.9809, 0.692, 0.7634, 0.7022, 0.9809, 0.7022, 0.9809, 0.7007, 0.7634, 0.7007, 0.7634, 0.5625, 0.9809, 0.5625, 0.9809, 0.557, 0.7634, 0.557, 0.9809, 0.692, 0.7634, 0.692, 0.7634, 0.6942, 0.9809, 0.6942, 0.7634, 0.7084, 0.9809, 0.7084, 0.9809, 0.7069, 0.7634, 0.7069, 0.7634, 0.5788, 0.9809, 0.5788, 0.9809, 0.5733, 0.7634, 0.5733, 0.9809, 0.6942, 0.7634, 0.6942, 0.7634, 0.6964, 0.9809, 0.6964, 0.7634, 0.7053, 0.9809, 0.7053, 0.9809, 0.7038, 0.7634, 0.7038, 0.7634, 0.5842, 0.9809, 0.5842, 0.9809, 0.5788, 0.7634, 0.5788, 0.9809, 0.6855, 0.7634, 0.6855, 0.7634, 0.6877, 0.9809, 0.6877, 0.7634, 0.7069, 0.9809, 0.7069, 0.9809, 0.7053, 0.7634, 0.7053, 0.9048, 0.6136, 0.9809, 0.6136, 0.9809, 0.6049, 0.9048, 0.6049, 0.9809, 0.631, 0.9048, 0.631, 0.9048, 0.6397, 0.9809, 0.6397, 0.9809, 0.6223, 0.9809, 0.6136, 0.9048, 0.6136, 0.9048, 0.6223, 0.9, 0.5875, 0.9, 0.5962, 0.9809, 0.5962, 0.9809, 0.5875, 0.9, 0.6767, 0.9, 0.6832, 0.9809, 0.6832, 0.9809, 0.6767, 0.9, 0.6636, 0.9, 0.6701, 0.9809, 0.6701, 0.9809, 0.6636, 0.8961, 0.6412, 0.9048, 0.6412, 0.9048, 0.6366, 0.8961, 0.6366, 0.9048, 0.6366, 0.9048, 0.6322, 0.8852, 0.6322, 0.8852, 0.6366, 0.8771, 0.6322, 0.9048, 0.6322, 0.9002, 0.6276, 0.8817, 0.6276, 0.9048, 0.6194, 0.8777, 0.6139, 0.8813, 0.6194, 0.8994, 0.623, 0.8816, 0.5918, 0.8816, 0.5962, 0.9, 0.5962, 0.9, 0.5918, 0.04272, 0.6801, 0.04761, 0.6801, 0.04761, 0.7035, 0.04272, 0.7035, 0.04761, 0.7084, 0.04761, 0.7035, 0.2038, 0.7035, 0.2038, 0.7084, 0.2087, 0.7035, 0.2038, 0.7035, 0.2038, 0.6801, 0.2087, 0.6801, 0.2038, 0.6752, 0.2038, 0.6801, 0.04761, 0.6801, 0.04761, 0.6752, 0.2038, 0.7035, 0.04761, 0.7035, 0.04761, 0.6801, 0.2038, 0.6801, 0.04272, 0.6801, 0.04761, 0.6801, 0.04761, 0.7035, 0.04272, 0.7035, 0.2038, 0.7035, 0.04761, 0.7035, 0.04761, 0.6918, 0.2038, 0.6918, 0.2087, 0.7035, 0.2038, 0.7035, 0.2038, 0.6918, 0.2087, 0.6918, 0.2038, 0.6752, 0.2038, 0.6801, 0.04761, 0.6801, 0.04761, 0.6752, 0.2038, 0.7035, 0.04761, 0.7035, 0.04761, 0.6801, 0.2038, 0.6801, 0.04272, 0.6801, 0.04761, 0.6801, 0.04761, 0.6918, 0.04272, 0.6918, 0.04272, 0.6918, 0.04761, 0.6918, 0.04761, 0.7035, 0.04272, 0.7035, 0.04761, 0.7084, 0.04761, 0.7035, 0.2038, 0.7035, 0.2038, 0.7084, 0.04761, 0.7084, 0.04761, 0.7035, 0.2038, 0.7035, 0.2038, 0.7084, 0.2087, 0.7035, 0.2038, 0.7035, 0.2038, 0.6801, 0.2087, 0.6801, 0.04272, 0.6801, 0.04761, 0.6801, 0.04761, 0.7035, 0.04272, 0.7035, 0.2038, 0.7035, 0.04761, 0.7035, 0.04761, 0.6801, 0.2038, 0.6801, 0.2038, 0.7035, 0.04761, 0.7035, 0.04761, 0.6801, 0.2038, 0.6801, 0.2087, 0.7035, 0.2038, 0.7035, 0.2038, 0.6801, 0.2087, 0.6801, 0.04761, 0.7084, 0.04761, 0.7035, 0.2038, 0.7035, 0.2038, 0.7084, 0.04272, 0.6801, 0.04761, 0.6801, 0.04761, 0.7035, 0.04272, 0.7035, 0.2087, 0.7035, 0.2038, 0.7035, 0.2038, 0.6801, 0.2087, 0.6801, 0.2087, 0.7035, 0.2038, 0.7035, 0.2038, 0.6801, 0.2087, 0.6801, 0.2038, 0.6752, 0.2038, 0.6801, 0.04761, 0.6801, 0.04761, 0.6752, 0.2038, 0.6752, 0.2038, 0.6801, 0.04761, 0.6801, 0.04761, 0.6752, 0.04272, 0.6801, 0.04761, 0.6801, 0.04761, 0.7035, 0.04272, 0.7035, 0.2038, 0.7035, 0.04761, 0.7035, 0.04761, 0.6801, 0.2038, 0.6801, 0.2038, 0.7035, 0.04761, 0.7035, 0.04761, 0.6801, 0.2038, 0.6801, 0.04761, 0.7084, 0.04761, 0.7035, 0.2038, 0.7035, 0.2038, 0.7084, 0.04761, 0.7084, 0.04761, 0.7035, 0.2038, 0.7035, 0.2038, 0.7084, 0.2038, 0.6752, 0.2038, 0.6801, 0.04761, 0.6801, 0.04761, 0.6752, 0.2087, 0.7035, 0.2038, 0.7035, 0.2038, 0.6801, 0.2087, 0.6801, 0.04272, 0.6801, 0.04761, 0.6801, 0.04761, 0.7035, 0.04272, 0.7035, 0.2038, 0.6752, 0.2038, 0.6801, 0.04761, 0.6801, 0.04761, 0.6752, 0.04272, 0.6801, 0.04761, 0.6801, 0.04761, 0.7035, 0.04272, 0.7035, 0.2038, 0.6752, 0.2038, 0.6801, 0.04761, 0.6801, 0.04761, 0.6752, 0.2038, 0.6752, 0.2038, 0.6801, 0.04761, 0.6801, 0.04761, 0.6752, 0.04761, 0.7084, 0.04761, 0.7035, 0.2038, 0.7035, 0.2038, 0.7084, 0.2087, 0.6918, 0.2038, 0.6918, 0.2038, 0.6801, 0.2087, 0.6801, 0.2038, 0.6752, 0.2038, 0.6801, 0.04761, 0.6801, 0.04761, 0.6752, 0.2087, 0.7035, 0.2038, 0.7035, 0.2038, 0.6801, 0.2087, 0.6801, 0.2087, 0.7035, 0.2038, 0.7035, 0.2038, 0.6801, 0.2087, 0.6801, 0.2038, 0.6918, 0.04761, 0.6918, 0.04761, 0.6801, 0.2038, 0.6801, 0.2038, 0.7035, 0.04761, 0.7035, 0.04761, 0.6801, 0.2038, 0.6801, 0.2087, 0.7035, 0.2038, 0.7035, 0.2038, 0.6801, 0.2087, 0.6801, 0.2038, 0.7035, 0.04761, 0.7035, 0.04761, 0.6801, 0.2038, 0.6801, 0.2038, 0.7035, 0.04761, 0.7035, 0.04761, 0.6801, 0.2038, 0.6801, 0.04761, 0.7084, 0.04761, 0.7035, 0.2038, 0.7035, 0.2038, 0.7084, 0.04761, 0.7084, 0.04761, 0.7035, 0.2038, 0.7035, 0.2038, 0.7084, 0.2038, 0.7035, 0.04761, 0.7035, 0.04761, 0.6801, 0.2038, 0.6801, 0.04272, 0.6801, 0.04761, 0.6801, 0.04761, 0.7035, 0.04272, 0.7035, 0.04761, 0.7084, 0.04761, 0.7035, 0.2038, 0.7035, 0.2038, 0.7084, 0.04272, 0.6801, 0.04761, 0.6801, 0.04761, 0.7035, 0.04272, 0.7035, 0.04761, 0.7084, 0.04761, 0.7035, 0.2038, 0.7035, 0.2038, 0.7084, 0.2038, 0.6752, 0.2038, 0.6801, 0.04761, 0.6801, 0.04761, 0.6752, 0.2087, 0.7035, 0.2038, 0.7035, 0.2038, 0.6801, 0.2087, 0.6801, 0.04272, 0.6801, 0.04761, 0.6801, 0.04761, 0.7035, 0.04272, 0.7035, 0.2038, 0.6752, 0.2038, 0.6801, 0.04761, 0.6801, 0.04761, 0.6752, 0.2087, 0.7035, 0.2038, 0.7035, 0.2038, 0.6801, 0.2087, 0.6801, 0.2038, 0.6752, 0.2038, 0.6801, 0.04761, 0.6801, 0.04761, 0.6752, 0.2038, 0.6752, 0.2038, 0.6801, 0.04761, 0.6801, 0.04761, 0.6752, 0.04272, 0.6801, 0.04761, 0.6801, 0.04761, 0.7035, 0.04272, 0.7035, 0.04761, 0.7084, 0.04761, 0.7035, 0.2038, 0.7035, 0.2038, 0.7084, 0.04761, 0.7084, 0.04761, 0.7035, 0.2038, 0.7035, 0.2038, 0.7084, 0.04272, 0.6801, 0.04761, 0.6801, 0.04761, 0.7035, 0.04272, 0.7035, 0.04272, 0.6801, 0.04761, 0.6801, 0.04761, 0.7035, 0.04272, 0.7035, 0.2038, 0.7035, 0.04761, 0.7035, 0.04761, 0.6801, 0.2038, 0.6801, 0.2038, 0.7035, 0.04761, 0.7035, 0.04761, 0.6801, 0.2038, 0.6801, 0.2038, 0.7035, 0.04761, 0.7035, 0.04761, 0.6801, 0.2038, 0.6801, 0.04761, 0.7084, 0.04761, 0.7035, 0.2038, 0.7035, 0.2038, 0.7084, 0.04761, 0.7084, 0.04761, 0.7035, 0.2038, 0.7035, 0.2038, 0.7084, 0.2087, 0.7035, 0.2038, 0.7035, 0.2038, 0.6801, 0.2087, 0.6801, 0.2087, 0.7035, 0.2038, 0.7035, 0.2038, 0.6801, 0.2087, 0.6801, 0.2087, 0.7035, 0.2038, 0.7035, 0.2038, 0.6801, 0.2087, 0.6801, 0.2038, 0.7035, 0.04761, 0.7035, 0.04761, 0.6801, 0.2038, 0.6801, 0.2038, 0.6918, 0.04761, 0.6918, 0.04761, 0.6801, 0.2038, 0.6801, 0.2038, 0.6752, 0.2038, 0.6801, 0.04761, 0.6801, 0.04761, 0.6752, 0.2038, 0.6752, 0.2038, 0.6801, 0.04761, 0.6801, 0.04761, 0.6752, 0.2038, 0.6752, 0.2038, 0.6801, 0.04761, 0.6801, 0.04761, 0.6752, 0.2087, 0.6918, 0.2038, 0.6918, 0.2038, 0.6801, 0.2087, 0.6801, 0.04761, 0.7084, 0.04761, 0.7035, 0.2038, 0.7035, 0.2038, 0.7084, 0.04272, 0.6801, 0.04761, 0.6801, 0.04761, 0.7035, 0.04272, 0.7035, 0.2087, 0.7035, 0.2038, 0.7035, 0.2038, 0.6801, 0.2087, 0.6801, 0.2038, 0.6752, 0.2038, 0.6801, 0.04761, 0.6801, 0.04761, 0.6752, 0.2038, 0.6752, 0.2038, 0.6801, 0.04761, 0.6801, 0.04761, 0.6752, 0.04272, 0.6801, 0.04761, 0.6801, 0.04761, 0.7035, 0.04272, 0.7035, 0.2038, 0.7035, 0.04761, 0.7035, 0.04761, 0.6801, 0.2038, 0.6801, 0.2038, 0.7035, 0.04761, 0.7035, 0.04761, 0.6801, 0.2038, 0.6801, 0.04761, 0.7084, 0.04761, 0.7035, 0.2038, 0.7035, 0.2038, 0.7084, 0.04761, 0.7084, 0.04761, 0.7035, 0.2038, 0.7035, 0.2038, 0.7084, 0.04272, 0.6801, 0.04761, 0.6801, 0.04761, 0.7035, 0.04272, 0.7035, 0.2087, 0.7035, 0.2038, 0.7035, 0.2038, 0.6801, 0.2087, 0.6801, 0.2087, 0.7035, 0.2038, 0.7035, 0.2038, 0.6801, 0.2087, 0.6801, 0.2038, 0.6752, 0.2038, 0.6801, 0.04761, 0.6801, 0.04761, 0.6752, 0.2038, 0.6752, 0.2038, 0.6801, 0.04761, 0.6801, 0.04761, 0.6752, 0.04272, 0.6801, 0.04761, 0.6801, 0.04761, 0.7035, 0.04272, 0.7035, 0.2038, 0.7035, 0.04761, 0.7035, 0.04761, 0.6801, 0.2038, 0.6801, 0.2038, 0.7035, 0.04761, 0.7035, 0.04761, 0.6801, 0.2038, 0.6801, 0.04761, 0.7084, 0.04761, 0.7035, 0.2038, 0.7035, 0.2038, 0.7084, 0.2087, 0.7035, 0.2038, 0.7035, 0.2038, 0.6801, 0.2087, 0.6801, 0.04272, 0.6801, 0.04761, 0.6801, 0.04761, 0.7035, 0.04272, 0.7035, 0.04761, 0.7084, 0.04761, 0.7035, 0.2038, 0.7035, 0.2038, 0.7084, 0.04272, 0.6918, 0.04761, 0.6918, 0.04761, 0.7035, 0.04272, 0.7035, 0.04272, 0.6801, 0.04761, 0.6801, 0.04761, 0.6918, 0.04272, 0.6918, 0.2087, 0.7035, 0.2038, 0.7035, 0.2038, 0.6801, 0.2087, 0.6801, 0.04761, 0.7084, 0.04761, 0.7035, 0.2038, 0.7035, 0.2038, 0.7084, 0.2038, 0.7035, 0.04761, 0.7035, 0.04761, 0.6918, 0.2038, 0.6918, 0.04272, 0.6801, 0.04761, 0.6801, 0.04761, 0.6918, 0.04272, 0.6918, 0.2087, 0.7035, 0.2038, 0.7035, 0.2038, 0.6918, 0.2087, 0.6918, 0.2038, 0.7035, 0.04761, 0.7035, 0.04761, 0.6918, 0.2038, 0.6918, 0.2087, 0.7035, 0.2038, 0.7035, 0.2038, 0.6918, 0.2087, 0.6918, 0.04272, 0.6918, 0.04761, 0.6918, 0.04761, 0.7035, 0.04272, 0.7035, 0.2087, 0.7035, 0.2038, 0.7035, 0.2038, 0.6801, 0.2087, 0.6801, 0.04761, 0.7084, 0.04761, 0.7035, 0.2038, 0.7035, 0.2038, 0.7084, 0.04761, 0.7084, 0.04761, 0.7035, 0.2038, 0.7035, 0.2038, 0.7084, 0.2038, 0.7035, 0.04761, 0.7035, 0.04761, 0.6801, 0.2038, 0.6801, 0.04272, 0.6801, 0.04761, 0.6801, 0.04761, 0.7035, 0.04272, 0.7035, 0.2038, 0.7035, 0.04761, 0.7035, 0.04761, 0.6801, 0.2038, 0.6801, 0.2038, 0.6752, 0.2038, 0.6801, 0.04761, 0.6801, 0.04761, 0.6752, 0.2038, 0.6752, 0.2038, 0.6801, 0.04761, 0.6801, 0.04761, 0.6752, 0.2038, 0.7035, 0.04761, 0.7035, 0.04761, 0.6801, 0.2038, 0.6801, 0.04272, 0.6801, 0.04761, 0.6801, 0.04761, 0.7035, 0.04272, 0.7035, 0.2087, 0.7035, 0.2038, 0.7035, 0.2038, 0.6801, 0.2087, 0.6801, 0.04761, 0.7084, 0.04761, 0.7035, 0.2038, 0.7035, 0.2038, 0.7084, 0.04761, 0.7084, 0.04761, 0.7035, 0.2038, 0.7035, 0.2038, 0.7084, 0.2087, 0.7035, 0.2038, 0.7035, 0.2038, 0.6801, 0.2087, 0.6801, 0.04272, 0.6801, 0.04761, 0.6801, 0.04761, 0.7035, 0.04272, 0.7035, 0.2038, 0.7035, 0.04761, 0.7035, 0.04761, 0.6801, 0.2038, 0.6801, 0.2038, 0.6752, 0.2038, 0.6801, 0.04761, 0.6801, 0.04761, 0.6752, 0.2038, 0.6752, 0.2038, 0.6801, 0.04761, 0.6801, 0.04761, 0.6752, 0.2038, 0.7035, 0.04761, 0.7035, 0.04761, 0.6801, 0.2038, 0.6801, 0.04272, 0.6801, 0.04761, 0.6801, 0.04761, 0.7035, 0.04272, 0.7035, 0.2087, 0.6918, 0.2038, 0.6918, 0.2038, 0.6801, 0.2087, 0.6801, 0.2038, 0.6752, 0.2038, 0.6801, 0.04761, 0.6801, 0.04761, 0.6752, 0.04761, 0.7084, 0.04761, 0.7035, 0.2038, 0.7035, 0.2038, 0.7084, 0.2087, 0.7035, 0.2038, 0.7035, 0.2038, 0.6801, 0.2087, 0.6801, 0.04272, 0.6801, 0.04761, 0.6801, 0.04761, 0.7035, 0.04272, 0.7035, 0.04272, 0.6801, 0.04761, 0.6801, 0.04761, 0.7035, 0.04272, 0.7035, 0.2038, 0.6752, 0.2038, 0.6801, 0.04761, 0.6801, 0.04761, 0.6752, 0.2038, 0.6918, 0.04761, 0.6918, 0.04761, 0.6801, 0.2038, 0.6801, 0.2038, 0.7035, 0.04761, 0.7035, 0.04761, 0.6801, 0.2038, 0.6801, 0.2038, 0.6752, 0.2038, 0.6801, 0.04761, 0.6801, 0.04761, 0.6752, 0.2038, 0.6752, 0.2038, 0.6801, 0.04761, 0.6801, 0.04761, 0.6752, 0.2087, 0.7035, 0.2038, 0.7035, 0.2038, 0.6801, 0.2087, 0.6801, 0.04761, 0.7084, 0.04761, 0.7035, 0.2038, 0.7035, 0.2038, 0.7084, 0.04761, 0.7084, 0.04761, 0.7035, 0.2038, 0.7035, 0.2038, 0.7084, 0.2087, 0.7035, 0.2038, 0.7035, 0.2038, 0.6801, 0.2087, 0.6801, 0.2087, 0.7035, 0.2038, 0.7035, 0.2038, 0.6801, 0.2087, 0.6801, 0.2038, 0.7035, 0.04761, 0.7035, 0.04761, 0.6801, 0.2038, 0.6801, 0.04272, 0.6801, 0.04761, 0.6801, 0.04761, 0.7035, 0.04272, 0.7035, 0.04272, 0.6801, 0.04761, 0.6801, 0.04761, 0.7035, 0.04272, 0.7035, 0.2038, 0.7035, 0.04761, 0.7035, 0.04761, 0.6801, 0.2038, 0.6801, 0.2038, 0.7035, 0.04761, 0.7035, 0.04761, 0.6801, 0.2038, 0.6801, 0.04761, 0.7084, 0.04761, 0.7035, 0.2038, 0.7035, 0.2038, 0.7084, 0.2038, 0.6752, 0.2038, 0.6801, 0.04761, 0.6801, 0.04761, 0.6752, 0.2038, 0.6752, 0.2038, 0.6801, 0.04761, 0.6801, 0.04761, 0.6752, 0.04761, 0.7084, 0.04761, 0.7035, 0.2038, 0.7035, 0.2038, 0.7084, 0.04272, 0.6801, 0.04761, 0.6801, 0.04761, 0.7035, 0.04272, 0.7035, 0.2087, 0.7035, 0.2038, 0.7035, 0.2038, 0.6801, 0.2087, 0.6801, 6.861e-05, 0.8948, 0.0002509, 0.8773, 0.9995, 0.8773, 0.9993, 0.8948, 0.9999, 0.8425, 0.9997, 0.8599, 0.000468, 0.8599, 0.0006503, 0.8425, 0.9997, 0.8599, 0.9995, 0.8773, 0.0002509, 0.8773, 0.000468, 0.8599, 0.9997, 0.9124, 0.9995, 0.9298, 0.0002509, 0.9298, 0.000468, 0.9124, 0.9999, 0.8949, 0.9997, 0.9124, 0.000468, 0.9124, 0.0006503, 0.8949, 6.861e-05, 0.9472, 0.0002509, 0.9298, 0.9995, 0.9298, 0.9993, 0.9472, 6.861e-05, 0.9997, 0.0002509, 0.9823, 0.9995, 0.9823, 0.9993, 0.9997, 0.9997, 0.9648, 0.9995, 0.9823, 0.0002509, 0.9823, 0.000468, 0.9648, 0.9999, 0.9474, 0.9997, 0.9648, 0.000468, 0.9648, 0.0006503, 0.9474, 6.861e-05, 0.8948, 0.9993, 0.8948, 0.9995, 0.8773, 0.0002509, 0.8773, 0.9999, 0.8425, 0.0006503, 0.8425, 0.000468, 0.8599, 0.9997, 0.8599, 0.9997, 0.8599, 0.000468, 0.8599, 0.0002509, 0.8773, 0.9995, 0.8773, 0.9997, 0.9124, 0.000468, 0.9124, 0.0002509, 0.9298, 0.9995, 0.9298, 0.9999, 0.8949, 0.0006503, 0.8949, 0.000468, 0.9124, 0.9997, 0.9124, 6.861e-05, 0.9472, 0.9993, 0.9472, 0.9995, 0.9298, 0.0002509, 0.9298, 6.861e-05, 0.9997, 0.9993, 0.9997, 0.9995, 0.9823, 0.0002509, 0.9823, 0.9997, 0.9648, 0.000468, 0.9648, 0.0002509, 0.9823, 0.9995, 0.9823, 0.9999, 0.9474, 0.0006503, 0.9474, 0.000468, 0.9648, 0.9997, 0.9648])
_ca = me_cube.color_attributes.new('Col', 'BYTE_COLOR', 'CORNER')
_ca.data.foreach_set('color', [1.0, 1.0, 1.0, 1.0, 1.0, 1.0, 1.0, 1.0, 1.0, 1.0, 1.0, 1.0, 1.0, 1.0, 1.0, 1.0, 1.0, 1.0, 1.0, 1.0, 1.0, 1.0, 1.0, 1.0, 1.0, 1.0, 1.0, 1.0, 1.0, 1.0, 1.0, 1.0, 0.552, 0.552, 0.552, 1.0, 1.0, 1.0, 1.0, 1.0, 0.2159, 0.2159, 0.2159, 1.0, 0.2159, 0.2159, 0.2159, 1.0, 0.5271, 0.5271, 0.5271, 1.0, 1.0, 1.0, 1.0, 1.0, 1.0, 1.0, 1.0, 1.0, 1.0, 1.0, 1.0, 1.0, 1.0, 1.0, 1.0, 1.0, 0.5457, 0.5457, 0.5457, 1.0, 1.0, 1.0, 1.0, 1.0, 1.0, 1.0, 1.0, 1.0, 0.5457, 0.5457, 0.5457, 1.0, 1.0, 1.0, 1.0, 1.0, 1.0, 1.0, 1.0, 1.0, 1.0, 1.0, 1.0, 1.0, 1.0, 1.0, 1.0, 1.0, 0.5271, 0.5271, 0.5271, 1.0, 1.0, 1.0, 1.0, 1.0, 1.0, 1.0, 1.0, 1.0, 0.2159, 0.2159, 0.2159, 1.0, 0.2159, 0.2159, 0.2159, 1.0, 0.5271, 0.5271, 0.5271, 1.0, 1.0, 1.0, 1.0, 1.0, 1.0, 1.0, 1.0, 1.0, 0.5271, 0.5271, 0.5271, 1.0, 1.0, 1.0, 1.0, 1.0, 1.0, 1.0, 1.0, 1.0, 1.0, 1.0, 1.0, 1.0, 1.0, 1.0, 1.0, 1.0, 0.5457, 0.5457, 0.5457, 1.0, 1.0, 1.0, 1.0, 1.0, 0.2159, 0.2159, 0.2159, 1.0, 0.2159, 0.2159, 0.2159, 1.0, 1.0, 1.0, 1.0, 1.0, 0.5271, 0.5271, 0.5271, 1.0, 0.5271, 0.5271, 0.5271, 1.0, 1.0, 1.0, 1.0, 1.0, 1.0, 1.0, 1.0, 1.0, 1.0, 1.0, 1.0, 1.0, 1.0, 1.0, 1.0, 1.0, 1.0, 1.0, 1.0, 1.0, 1.0, 1.0, 1.0, 1.0, 0.5457, 0.5457, 0.5457, 1.0, 0.2159, 0.2159, 0.2159, 1.0, 0.2159, 0.2159, 0.2159, 1.0, 0.5271, 0.5271, 0.5271, 1.0, 1.0, 1.0, 1.0, 1.0, 1.0, 1.0, 1.0, 1.0, 0.5271, 0.5271, 0.5271, 1.0, 1.0, 1.0, 1.0, 1.0, 1.0, 1.0, 1.0, 1.0, 1.0, 1.0, 1.0, 1.0, 1.0, 1.0, 1.0, 1.0, 0.5271, 0.5271, 0.5271, 1.0, 1.0, 1.0, 1.0, 1.0, 0.2159, 0.2159, 0.2159, 1.0, 0.2159, 0.2159, 0.2159, 1.0, 1.0, 1.0, 1.0, 1.0, 0.5271, 0.5271, 0.5271, 1.0, 0.5271, 0.5271, 0.5271, 1.0, 1.0, 1.0, 1.0, 1.0, 1.0, 1.0, 1.0, 1.0, 1.0, 1.0, 1.0, 1.0, 1.0, 1.0, 1.0, 1.0, 1.0, 1.0, 1.0, 1.0, 1.0, 1.0, 1.0, 1.0, 0.5271, 0.5271, 0.5271, 1.0, 1.0, 1.0, 1.0, 1.0, 0.5271, 0.5271, 0.5271, 1.0, 0.2159, 0.2159, 0.2159, 1.0, 0.2159, 0.2159, 0.2159, 1.0, 0.5271, 0.5271, 0.5271, 1.0, 1.0, 1.0, 1.0, 1.0, 0.2159, 0.2159, 0.2159, 1.0, 0.2159, 0.2159, 0.2159, 1.0, 1.0, 1.0, 1.0, 1.0, 0.552, 0.552, 0.552, 1.0, 0.2159, 0.2159, 0.2159, 1.0, 0.2159, 0.2159, 0.2159, 1.0, 0.2159, 0.2159, 0.2159, 1.0, 0.2159, 0.2159, 0.2159, 1.0, 0.5583, 0.5583, 0.5583, 1.0, 1.0, 1.0, 1.0, 1.0, 1.0, 1.0, 1.0, 1.0, 0.5583, 0.5583, 0.5583, 1.0, 1.0, 1.0, 1.0, 1.0, 1.0, 1.0, 1.0, 1.0, 1.0, 1.0, 1.0, 1.0, 1.0, 1.0, 1.0, 1.0, 0.5271, 0.5271, 0.5271, 1.0, 1.0, 1.0, 1.0, 1.0, 0.2159, 0.2159, 0.2159, 1.0, 0.2159, 0.2159, 0.2159, 1.0, 1.0, 1.0, 1.0, 1.0, 0.5583, 0.5583, 0.5583, 1.0, 0.5583, 0.5583, 0.5583, 1.0, 1.0, 1.0, 1.0, 1.0, 1.0, 1.0, 1.0, 1.0, 1.0, 1.0, 1.0, 1.0, 1.0, 1.0, 1.0, 1.0, 1.0, 1.0, 1.0, 1.0, 1.0, 1.0, 1.0, 1.0, 0.5271, 0.5271, 0.5271, 1.0, 0.2159, 0.2159, 0.2159, 1.0, 0.2159, 0.2159, 0.2159, 1.0, 0.5271, 0.5271, 0.5271, 1.0, 1.0, 1.0, 1.0, 1.0, 1.0, 1.0, 1.0, 1.0, 0.5271, 0.5271, 0.5271, 1.0, 1.0, 1.0, 1.0, 1.0, 1.0, 1.0, 1.0, 1.0, 1.0, 1.0, 1.0, 1.0, 1.0, 1.0, 1.0, 1.0, 0.552, 0.552, 0.552, 1.0, 1.0, 1.0, 1.0, 1.0, 0.2159, 0.2159, 0.2159, 1.0, 0.2159, 0.2159, 0.2159, 1.0, 1.0, 1.0, 1.0, 1.0, 0.5271, 0.5271, 0.5271, 1.0, 0.5271, 0.5271, 0.5271, 1.0, 1.0, 1.0, 1.0, 1.0, 1.0, 1.0, 1.0, 1.0, 1.0, 1.0, 1.0, 1.0, 1.0, 1.0, 1.0, 1.0, 1.0, 1.0, 1.0, 1.0, 1.0, 1.0, 1.0, 1.0, 0.552, 0.552, 0.552, 1.0, 0.552, 0.552, 0.552, 1.0, 0.2159, 0.2159, 0.2159, 1.0, 0.2159, 0.2159, 0.2159, 1.0, 1.0, 1.0, 1.0, 1.0, 0.5271, 0.5271, 0.5271, 1.0, 1.0, 1.0, 1.0, 1.0, 1.0, 1.0, 1.0, 1.0, 1.0, 1.0, 1.0, 1.0, 1.0, 1.0, 1.0, 1.0, 1.0, 1.0, 1.0, 1.0, 1.0, 1.0, 1.0, 1.0, 0.5457, 0.5457, 0.5457, 1.0, 0.5457, 0.5457, 0.5457, 1.0, 1.0, 1.0, 1.0, 1.0, 1.0, 1.0, 1.0, 1.0, 1.0, 1.0, 1.0, 1.0, 1.0, 1.0, 1.0, 1.0, 1.0, 1.0, 1.0, 1.0, 1.0, 1.0, 1.0, 1.0, 0.5271, 0.5271, 0.5271, 1.0, 0.2159, 0.2159, 0.2159, 1.0, 1.0, 1.0, 1.0, 1.0, 0.5271, 0.5271, 0.5271, 1.0, 0.2159, 0.2159, 0.2159, 1.0, 1.0, 1.0, 1.0, 1.0, 1.0, 1.0, 1.0, 1.0, 1.0, 1.0, 1.0, 1.0, 0.5271, 0.5271, 0.5271, 1.0, 1.0, 1.0, 1.0, 1.0, 1.0, 1.0, 1.0, 1.0, 0.5457, 0.5457, 0.5457, 1.0, 1.0, 1.0, 1.0, 1.0, 0.2159, 0.2159, 0.2159, 1.0, 0.5271, 0.5271, 0.5271, 1.0, 1.0, 1.0, 1.0, 1.0, 0.2159, 0.2159, 0.2159, 1.0, 0.5271, 0.5271, 0.5271, 1.0, 1.0, 1.0, 1.0, 1.0, 1.0, 1.0, 1.0, 1.0, 1.0, 1.0, 1.0, 1.0, 1.0, 1.0, 1.0, 1.0, 0.5457, 0.5457, 0.5457, 1.0, 1.0, 1.0, 1.0, 1.0, 1.0, 1.0, 1.0, 1.0, 0.2159, 0.2159, 0.2159, 1.0, 1.0, 1.0, 1.0, 1.0, 0.5271, 0.5271, 0.5271, 1.0, 0.2159, 0.2159, 0.2159, 1.0, 1.0, 1.0, 1.0, 1.0, 1.0, 1.0, 1.0, 1.0, 1.0, 1.0, 1.0, 1.0, 0.5271, 0.5271, 0.5271, 1.0, 1.0, 1.0, 1.0, 1.0, 1.0, 1.0, 1.0, 1.0, 0.5271, 0.5271, 0.5271, 1.0, 1.0, 1.0, 1.0, 1.0, 0.2159, 0.2159, 0.2159, 1.0, 0.5271, 0.5271, 0.5271, 1.0, 1.0, 1.0, 1.0, 1.0, 0.2159, 0.2159, 0.2159, 1.0, 0.5271, 0.5271, 0.5271, 1.0, 1.0, 1.0, 1.0, 1.0, 1.0, 1.0, 1.0, 1.0, 1.0, 1.0, 1.0, 1.0, 1.0, 1.0, 1.0, 1.0, 0.5271, 0.5271, 0.5271, 1.0, 1.0, 1.0, 1.0, 1.0, 1.0, 1.0, 1.0, 1.0, 1.0, 1.0, 1.0, 1.0, 0.2159, 0.2159, 0.2159, 1.0, 0.2159, 0.2159, 0.2159, 1.0, 0.5271, 0.5271, 0.5271, 1.0, 0.5271, 0.5271, 0.5271, 1.0, 0.2159, 0.2159, 0.2159, 1.0, 0.2159, 0.2159, 0.2159, 1.0, 1.0, 1.0, 1.0, 1.0, 1.0, 1.0, 1.0, 1.0, 0.2159, 0.2159, 0.2159, 1.0, 0.2159, 0.2159, 0.2159, 1.0, 0.552, 0.552, 0.552, 1.0, 0.2159, 0.2159, 0.2159, 1.0, 1.0, 1.0, 1.0, 1.0, 0.5583, 0.5583, 0.5583, 1.0, 0.2159, 0.2159, 0.2159, 1.0, 1.0, 1.0, 1.0, 1.0, 1.0, 1.0, 1.0, 1.0, 1.0, 1.0, 1.0, 1.0, 0.5583, 0.5583, 0.5583, 1.0, 1.0, 1.0, 1.0, 1.0, 1.0, 1.0, 1.0, 1.0, 0.5271, 0.5271, 0.5271, 1.0, 1.0, 1.0, 1.0, 1.0, 0.2159, 0.2159, 0.2159, 1.0, 0.5583, 0.5583, 0.5583, 1.0, 1.0, 1.0, 1.0, 1.0, 0.2159, 0.2159, 0.2159, 1.0, 0.5583, 0.5583, 0.5583, 1.0, 1.0, 1.0, 1.0, 1.0, 1.0, 1.0, 1.0, 1.0, 1.0, 1.0, 1.0, 1.0, 1.0, 1.0, 1.0, 1.0, 0.5271, 0.5271, 0.5271, 1.0, 1.0, 1.0, 1.0, 1.0, 1.0, 1.0, 1.0, 1.0, 0.2159, 0.2159, 0.2159, 1.0, 1.0, 1.0, 1.0, 1.0, 0.5271, 0.5271, 0.5271, 1.0, 0.2159, 0.2159, 0.2159, 1.0, 1.0, 1.0, 1.0, 1.0, 1.0, 1.0, 1.0, 1.0, 1.0, 1.0, 1.0, 1.0, 0.5271, 0.5271, 0.5271, 1.0, 1.0, 1.0, 1.0, 1.0, 1.0, 1.0, 1.0, 1.0, 0.552, 0.552, 0.552, 1.0, 1.0, 1.0, 1.0, 1.0, 0.2159, 0.2159, 0.2159, 1.0, 0.5271, 0.5271, 0.5271, 1.0, 1.0, 1.0, 1.0, 1.0, 0.2159, 0.2159, 0.2159, 1.0, 0.5271, 0.5271, 0.5271, 1.0, 1.0, 1.0, 1.0, 1.0, 1.0, 1.0, 1.0, 1.0, 1.0, 1.0, 1.0, 1.0, 1.0, 1.0, 1.0, 1.0, 0.552, 0.552, 0.552, 1.0, 1.0, 1.0, 1.0, 1.0, 1.0, 1.0, 1.0, 1.0, 1.0, 1.0, 1.0, 1.0, 1.0, 1.0, 1.0, 1.0, 1.0, 1.0, 1.0, 1.0, 1.0, 1.0, 1.0, 1.0, 1.0, 1.0, 1.0, 1.0, 1.0, 1.0, 1.0, 1.0, 1.0, 1.0, 1.0, 1.0, 1.0, 1.0, 1.0, 1.0, 1.0, 1.0, 1.0, 1.0, 1.0, 1.0, 1.0, 1.0, 1.0, 1.0, 1.0, 1.0, 1.0, 1.0, 1.0, 1.0, 1.0, 1.0, 1.0, 1.0, 1.0, 1.0, 1.0, 1.0, 1.0, 1.0, 1.0, 1.0, 1.0, 1.0, 1.0, 1.0, 1.0, 1.0, 1.0, 1.0, 1.0, 1.0, 1.0, 1.0, 1.0, 1.0, 1.0, 1.0, 1.0, 1.0, 1.0, 1.0, 1.0, 1.0, 1.0, 1.0, 1.0, 1.0, 1.0, 1.0, 1.0, 1.0, 1.0, 1.0, 1.0, 1.0, 1.0, 1.0, 1.0, 1.0, 1.0, 1.0, 1.0, 1.0, 1.0, 1.0, 1.0, 1.0, 1.0, 1.0, 1.0, 1.0, 1.0, 1.0, 1.0, 1.0, 1.0, 1.0, 1.0, 1.0, 1.0, 1.0, 1.0, 1.0, 1.0, 1.0, 1.0, 1.0, 1.0, 1.0, 1.0, 1.0, 1.0, 1.0, 1.0, 1.0, 1.0, 1.0, 1.0, 1.0, 1.0, 1.0, 1.0, 1.0, 1.0, 1.0, 1.0, 1.0, 1.0, 1.0, 1.0, 1.0, 1.0, 1.0, 1.0, 1.0, 1.0, 1.0, 1.0, 1.0, 1.0, 1.0, 1.0, 1.0, 1.0, 1.0, 1.0, 1.0, 1.0, 1.0, 1.0, 1.0, 1.0, 1.0, 1.0, 1.0, 1.0, 1.0, 1.0, 1.0, 1.0, 1.0, 1.0, 1.0, 1.0, 1.0, 1.0, 1.0, 1.0, 1.0, 1.0, 1.0, 1.0, 1.0, 1.0, 1.0, 1.0, 1.0, 1.0, 1.0, 1.0, 1.0, 1.0, 1.0, 1.0, 1.0, 1.0, 1.0, 1.0, 1.0, 1.0, 1.0, 1.0, 1.0, 1.0, 1.0, 1.0, 1.0, 1.0, 1.0, 1.0, 1.0, 1.0, 1.0, 1.0, 1.0, 1.0, 1.0, 1.0, 1.0, 1.0, 1.0, 1.0, 1.0, 1.0, 1.0, 1.0, 1.0, 1.0, 1.0, 1.0, 1.0, 1.0, 1.0, 1.0, 1.0, 1.0, 1.0, 1.0, 1.0, 1.0, 1.0, 1.0, 1.0, 1.0, 1.0, 1.0, 1.0, 1.0, 1.0, 1.0, 1.0, 1.0, 1.0, 1.0, 1.0, 1.0, 1.0, 1.0, 1.0, 1.0, 1.0, 1.0, 1.0, 1.0, 1.0, 1.0, 1.0, 1.0, 1.0, 1.0, 1.0, 1.0, 1.0, 1.0, 1.0, 1.0, 1.0, 1.0, 1.0, 1.0, 1.0, 1.0, 1.0, 1.0, 1.0, 1.0, 1.0, 1.0, 1.0, 1.0, 1.0, 1.0, 1.0, 1.0, 1.0, 1.0, 1.0, 1.0, 1.0, 1.0, 1.0, 1.0, 1.0, 1.0, 1.0, 1.0, 1.0, 1.0, 1.0, 1.0, 1.0, 1.0, 1.0, 1.0, 1.0, 1.0, 1.0, 1.0, 1.0, 1.0, 1.0, 1.0, 1.0, 1.0, 1.0, 1.0, 1.0, 1.0, 1.0, 1.0, 1.0, 1.0, 1.0, 1.0, 1.0, 1.0, 1.0, 1.0, 1.0, 1.0, 1.0, 1.0, 1.0, 1.0, 1.0, 1.0, 1.0, 1.0, 1.0, 1.0, 1.0, 1.0, 1.0, 1.0, 1.0, 1.0, 1.0, 1.0, 1.0, 1.0, 1.0, 1.0, 1.0, 1.0, 1.0, 1.0, 1.0, 1.0, 1.0, 1.0, 1.0, 1.0, 1.0, 1.0, 1.0, 1.0, 1.0, 1.0, 1.0, 1.0, 1.0, 1.0, 1.0, 1.0, 1.0, 1.0, 1.0, 1.0, 1.0, 1.0, 1.0, 1.0, 1.0, 1.0, 1.0, 1.0, 1.0, 1.0, 1.0, 1.0, 1.0, 1.0, 1.0, 1.0, 1.0, 1.0, 1.0, 1.0, 1.0, 1.0, 1.0, 1.0, 1.0, 1.0, 1.0, 1.0, 1.0, 1.0, 1.0, 1.0, 1.0, 1.0, 1.0, 1.0, 1.0, 1.0, 1.0, 1.0, 1.0, 1.0, 1.0, 1.0, 1.0, 1.0, 1.0, 1.0, 1.0, 1.0, 1.0, 1.0, 1.0, 1.0, 1.0, 1.0, 1.0, 1.0, 1.0, 1.0, 1.0, 1.0, 1.0, 1.0, 1.0, 1.0, 1.0, 1.0, 1.0, 1.0, 1.0, 1.0, 1.0, 1.0, 1.0, 1.0, 1.0, 1.0, 1.0, 1.0, 1.0, 1.0, 1.0, 1.0, 1.0, 1.0, 1.0, 1.0, 1.0, 1.0, 1.0, 1.0, 1.0, 1.0, 1.0, 1.0, 1.0, 1.0, 1.0, 1.0, 1.0, 1.0, 1.0, 1.0, 1.0, 1.0, 1.0, 1.0, 1.0, 1.0, 1.0, 1.0, 1.0, 1.0, 1.0, 1.0, 1.0, 1.0, 1.0, 1.0, 1.0, 1.0, 1.0, 1.0, 1.0, 1.0, 1.0, 1.0, 1.0, 1.0, 1.0, 1.0, 1.0, 1.0, 1.0, 1.0, 1.0, 1.0, 1.0, 1.0, 1.0, 1.0, 1.0, 1.0, 1.0, 1.0, 1.0, 1.0, 1.0, 1.0, 1.0, 1.0, 1.0, 1.0, 1.0, 1.0, 1.0, 1.0, 1.0, 1.0, 1.0, 1.0, 1.0, 1.0, 1.0, 1.0, 1.0, 1.0, 1.0, 1.0, 1.0, 1.0, 1.0, 1.0, 1.0, 1.0, 1.0, 1.0, 1.0, 1.0, 1.0, 1.0, 1.0, 1.0, 1.0, 1.0, 1.0, 1.0, 1.0, 1.0, 1.0, 1.0, 1.0, 1.0, 1.0, 1.0, 1.0, 1.0, 1.0, 1.0, 1.0, 1.0, 1.0, 1.0, 1.0, 1.0, 1.0, 1.0, 1.0, 1.0, 1.0, 1.0, 1.0, 1.0, 1.0, 1.0, 1.0, 1.0, 1.0, 1.0, 1.0, 1.0, 1.0, 1.0, 1.0, 1.0, 1.0, 1.0, 1.0, 1.0, 1.0, 1.0, 1.0, 1.0, 1.0, 1.0, 1.0, 1.0, 1.0, 1.0, 1.0, 1.0, 1.0, 1.0, 1.0, 1.0, 1.0, 1.0, 1.0, 1.0, 1.0, 1.0, 1.0, 1.0, 1.0, 1.0, 1.0, 1.0, 1.0, 1.0, 1.0, 1.0, 1.0, 1.0, 1.0, 1.0, 1.0, 1.0, 1.0, 1.0, 1.0, 1.0, 1.0, 1.0, 1.0, 1.0, 1.0, 1.0, 1.0, 1.0, 1.0, 1.0, 1.0, 1.0, 1.0, 1.0, 1.0, 1.0, 1.0, 1.0, 1.0, 1.0, 1.0, 1.0, 1.0, 1.0, 1.0, 1.0, 1.0, 1.0, 1.0, 1.0, 1.0, 1.0, 1.0, 1.0, 1.0, 1.0, 1.0, 1.0, 1.0, 1.0, 1.0, 1.0, 1.0, 1.0, 1.0, 1.0, 1.0, 1.0, 1.0, 1.0, 1.0, 1.0, 1.0, 1.0, 1.0, 1.0, 1.0, 1.0, 1.0, 1.0, 1.0, 1.0, 1.0, 1.0, 1.0, 1.0, 1.0, 1.0, 1.0, 1.0, 1.0, 1.0, 1.0, 1.0, 1.0, 1.0, 1.0, 1.0, 1.0, 1.0, 1.0, 1.0, 1.0, 1.0, 1.0, 1.0, 1.0, 1.0, 1.0, 1.0, 1.0, 1.0, 1.0, 1.0, 1.0, 1.0, 1.0, 1.0, 1.0, 1.0, 1.0, 1.0, 1.0, 1.0, 1.0, 1.0, 1.0, 1.0, 1.0, 1.0, 1.0, 1.0, 1.0, 1.0, 1.0, 1.0, 1.0, 1.0, 1.0, 1.0, 1.0, 1.0, 1.0, 1.0, 1.0, 1.0, 1.0, 1.0, 1.0, 1.0, 1.0, 1.0, 1.0, 1.0, 1.0, 1.0, 1.0, 1.0, 1.0, 1.0, 1.0, 1.0, 1.0, 1.0, 1.0, 1.0, 1.0, 1.0, 1.0, 1.0, 1.0, 1.0, 1.0, 1.0, 1.0, 1.0, 1.0, 1.0, 1.0, 1.0, 1.0, 1.0, 1.0, 1.0, 1.0, 1.0, 1.0, 1.0, 1.0, 1.0, 1.0, 1.0, 1.0, 1.0, 1.0, 1.0, 1.0, 1.0, 1.0, 1.0, 1.0, 1.0, 1.0, 1.0, 1.0, 1.0, 1.0, 1.0, 1.0, 1.0, 1.0, 1.0, 1.0, 1.0, 1.0, 1.0, 1.0, 1.0, 1.0, 1.0, 1.0, 1.0, 1.0, 1.0, 1.0, 1.0, 1.0, 1.0, 1.0, 1.0, 1.0, 1.0, 1.0, 1.0, 1.0, 1.0, 1.0, 1.0, 1.0, 1.0, 1.0, 1.0, 1.0, 1.0, 1.0, 1.0, 1.0, 1.0, 1.0, 1.0, 1.0, 1.0, 1.0, 1.0, 1.0, 1.0, 1.0, 1.0, 1.0, 1.0, 1.0, 1.0, 1.0, 1.0, 1.0, 1.0, 1.0, 1.0, 1.0, 1.0, 1.0, 1.0, 1.0, 1.0, 1.0, 1.0, 1.0, 1.0, 1.0, 1.0, 1.0, 1.0, 1.0, 1.0, 1.0, 1.0, 1.0, 1.0, 1.0, 1.0, 1.0, 1.0, 1.0, 1.0, 1.0, 1.0, 1.0, 1.0, 1.0, 1.0, 1.0, 1.0, 1.0, 1.0, 1.0, 1.0, 1.0, 1.0, 1.0, 1.0, 1.0, 1.0, 1.0, 1.0, 1.0, 1.0, 1.0, 1.0, 1.0, 1.0, 1.0, 1.0, 1.0, 1.0, 1.0, 1.0, 1.0, 1.0, 1.0, 1.0, 1.0, 1.0, 1.0, 1.0, 1.0, 1.0, 1.0, 1.0, 1.0, 1.0, 1.0, 1.0, 1.0, 1.0, 1.0, 1.0, 1.0, 1.0, 1.0, 1.0, 1.0, 1.0, 1.0, 1.0, 1.0, 1.0, 1.0, 1.0, 1.0, 1.0, 1.0, 1.0, 1.0, 1.0, 1.0, 1.0, 1.0, 1.0, 1.0, 1.0, 1.0, 1.0, 1.0, 1.0, 1.0, 1.0, 1.0, 1.0, 1.0, 1.0, 1.0, 1.0, 1.0, 1.0, 1.0, 1.0, 1.0, 1.0, 1.0, 1.0, 1.0, 1.0, 1.0, 1.0, 1.0, 1.0, 1.0, 1.0, 1.0, 1.0, 1.0, 1.0, 1.0, 1.0, 1.0, 1.0, 1.0, 1.0, 1.0, 1.0, 1.0, 1.0, 1.0, 1.0, 1.0, 1.0, 1.0, 1.0, 1.0, 1.0, 1.0, 1.0, 1.0, 1.0, 1.0, 1.0, 1.0, 1.0, 1.0, 1.0, 1.0, 1.0, 1.0, 1.0, 1.0, 1.0, 1.0, 1.0, 1.0, 1.0, 1.0, 1.0, 1.0, 1.0, 1.0, 1.0, 1.0, 1.0, 1.0, 1.0, 1.0, 1.0, 1.0, 1.0, 1.0, 1.0, 1.0, 1.0, 1.0, 1.0, 1.0, 1.0, 1.0, 1.0, 1.0, 1.0, 1.0, 1.0, 1.0, 1.0, 1.0, 1.0, 1.0, 1.0, 1.0, 1.0, 1.0, 1.0, 1.0, 1.0, 1.0, 1.0, 1.0, 1.0, 1.0, 1.0, 1.0, 1.0, 1.0, 1.0, 1.0, 1.0, 1.0, 1.0, 1.0, 1.0, 1.0, 1.0, 1.0, 1.0, 1.0, 1.0, 1.0, 1.0, 1.0, 1.0, 1.0, 1.0, 1.0, 1.0, 1.0, 1.0, 1.0, 1.0, 1.0, 1.0, 1.0, 1.0, 1.0, 1.0, 1.0, 1.0, 1.0, 1.0, 1.0, 1.0, 1.0, 1.0, 1.0, 1.0, 1.0, 1.0, 1.0, 1.0, 1.0, 1.0, 1.0, 1.0, 1.0, 1.0, 1.0, 1.0, 1.0, 1.0, 1.0, 1.0, 1.0, 1.0, 1.0, 1.0, 1.0, 1.0, 1.0, 1.0, 1.0, 1.0, 1.0, 1.0, 1.0, 1.0, 1.0, 1.0, 1.0, 1.0, 1.0, 1.0, 1.0, 1.0, 1.0, 1.0, 1.0, 1.0, 1.0, 1.0, 1.0, 1.0, 1.0, 1.0, 1.0, 1.0, 1.0, 1.0, 1.0, 1.0, 1.0, 1.0, 1.0, 1.0, 1.0, 1.0, 1.0, 1.0, 1.0, 1.0, 1.0, 1.0, 1.0, 1.0, 1.0, 1.0, 1.0, 1.0, 1.0, 1.0, 1.0, 1.0, 1.0, 1.0, 1.0, 1.0, 1.0, 1.0, 1.0, 1.0, 1.0, 1.0, 1.0, 1.0, 1.0, 1.0, 1.0, 1.0, 1.0, 1.0, 1.0, 1.0, 1.0, 1.0, 1.0, 1.0, 1.0, 1.0, 1.0, 1.0, 1.0, 1.0, 1.0, 1.0, 1.0, 1.0, 1.0, 1.0, 1.0, 1.0, 1.0, 1.0, 1.0, 1.0, 1.0, 1.0, 1.0, 1.0, 1.0, 1.0, 1.0, 1.0, 1.0, 1.0, 1.0, 1.0, 1.0, 1.0, 1.0, 1.0, 1.0, 1.0, 1.0, 1.0, 1.0, 1.0, 1.0, 1.0, 1.0, 1.0, 1.0, 1.0, 1.0, 1.0, 1.0, 1.0, 1.0, 1.0, 1.0, 1.0, 1.0, 1.0, 1.0, 1.0, 1.0, 1.0, 1.0, 1.0, 1.0, 1.0, 1.0, 1.0, 1.0, 1.0, 1.0, 1.0, 1.0, 1.0, 1.0, 1.0, 1.0, 1.0, 1.0, 1.0, 1.0, 1.0, 1.0, 1.0, 1.0, 1.0, 1.0, 1.0, 1.0, 1.0, 1.0, 1.0, 1.0, 1.0, 1.0, 1.0, 1.0, 1.0, 1.0, 1.0, 1.0, 1.0, 1.0, 1.0, 1.0, 1.0, 1.0, 1.0, 1.0, 1.0, 1.0, 1.0, 1.0, 1.0, 1.0, 1.0, 1.0, 1.0, 1.0, 1.0, 1.0, 1.0, 1.0, 1.0, 1.0, 1.0, 1.0, 1.0, 1.0, 1.0, 1.0, 1.0, 1.0, 1.0, 1.0, 1.0, 1.0, 1.0, 1.0, 1.0, 1.0, 1.0, 1.0, 1.0, 1.0, 1.0, 1.0, 1.0, 1.0, 1.0, 1.0, 1.0, 1.0, 1.0, 1.0, 1.0, 1.0, 1.0, 1.0, 1.0, 1.0, 1.0, 1.0, 1.0, 1.0, 1.0, 1.0, 1.0, 1.0, 1.0, 1.0, 1.0, 1.0, 1.0, 1.0, 1.0, 1.0, 1.0, 1.0, 1.0, 1.0, 1.0, 1.0, 1.0, 1.0, 1.0, 1.0, 1.0, 1.0, 1.0, 1.0, 1.0, 1.0, 1.0, 1.0, 1.0, 1.0, 1.0, 1.0, 1.0, 1.0, 1.0, 1.0, 1.0, 1.0, 1.0, 1.0, 1.0, 1.0, 1.0, 1.0, 1.0, 1.0, 1.0, 1.0, 1.0, 1.0, 1.0, 1.0, 1.0, 1.0, 1.0, 1.0, 1.0, 1.0, 1.0, 1.0, 1.0, 1.0, 1.0, 1.0, 1.0, 1.0, 1.0, 1.0, 1.0, 1.0, 1.0, 1.0, 1.0, 1.0, 1.0, 1.0, 1.0, 1.0, 1.0, 1.0, 1.0, 1.0, 1.0, 1.0, 1.0, 1.0, 1.0, 1.0, 1.0, 1.0, 1.0, 1.0, 1.0, 1.0, 1.0, 1.0, 1.0, 1.0, 1.0, 1.0, 1.0, 1.0, 1.0, 1.0, 1.0, 1.0, 1.0, 1.0, 1.0, 1.0, 1.0, 1.0, 1.0, 1.0, 1.0, 1.0, 1.0, 1.0, 1.0, 1.0, 1.0, 1.0, 1.0, 1.0, 1.0, 1.0, 1.0, 1.0, 1.0, 1.0, 1.0, 1.0, 1.0, 1.0, 1.0, 1.0, 1.0, 1.0, 1.0, 1.0, 1.0, 1.0, 1.0, 1.0, 1.0, 1.0, 1.0, 1.0, 1.0, 1.0, 1.0, 1.0, 1.0, 1.0, 1.0, 1.0, 1.0, 1.0, 1.0, 1.0, 1.0, 1.0, 1.0, 1.0, 1.0, 1.0, 1.0, 1.0, 1.0, 1.0, 1.0, 1.0, 1.0, 1.0, 1.0, 1.0, 1.0, 1.0, 1.0, 1.0, 1.0, 1.0, 1.0, 1.0, 1.0, 1.0, 1.0, 1.0, 1.0, 1.0, 1.0, 1.0, 1.0, 1.0, 1.0, 1.0, 1.0, 1.0, 1.0, 1.0, 1.0, 1.0, 1.0, 1.0, 1.0, 1.0, 1.0, 1.0, 1.0, 1.0, 1.0, 1.0, 1.0, 1.0, 1.0, 1.0, 1.0, 1.0, 1.0, 1.0, 1.0, 1.0, 1.0, 1.0, 1.0, 1.0, 1.0, 1.0, 1.0, 1.0, 1.0, 1.0, 1.0, 1.0, 1.0, 1.0, 1.0, 1.0, 1.0, 1.0, 1.0, 1.0, 1.0, 1.0, 1.0, 1.0, 1.0, 1.0, 1.0, 1.0, 1.0, 1.0, 1.0, 1.0, 1.0, 1.0, 1.0, 1.0, 1.0, 1.0, 1.0, 1.0, 1.0, 1.0, 1.0, 1.0, 1.0, 1.0, 1.0, 1.0, 1.0, 1.0, 1.0, 1.0, 1.0, 1.0, 1.0, 1.0, 1.0, 1.0, 1.0, 1.0, 1.0, 1.0, 1.0, 1.0, 1.0, 1.0, 1.0, 1.0, 1.0, 1.0, 1.0, 1.0, 1.0, 1.0, 1.0, 1.0, 1.0, 1.0, 1.0, 1.0, 1.0, 1.0, 1.0, 1.0, 1.0, 1.0, 1.0, 1.0, 1.0, 1.0, 1.0, 1.0, 1.0, 1.0, 1.0, 1.0, 1.0, 1.0, 1.0, 1.0, 1.0, 1.0, 1.0, 1.0, 1.0, 1.0, 1.0, 1.0, 1.0, 1.0, 1.0, 1.0, 1.0, 1.0, 1.0, 1.0, 1.0, 1.0, 1.0, 1.0, 1.0, 1.0, 1.0, 1.0, 1.0, 1.0, 1.0, 1.0, 1.0, 1.0, 1.0, 1.0, 1.0, 1.0, 1.0, 1.0, 1.0, 1.0, 1.0, 1.0, 1.0, 1.0, 1.0, 1.0, 1.0, 1.0, 1.0, 1.0, 1.0, 1.0, 1.0, 1.0, 1.0, 1.0, 1.0, 1.0, 1.0, 1.0, 1.0, 1.0, 1.0, 1.0, 1.0, 1.0, 1.0, 1.0, 1.0, 1.0, 1.0, 1.0, 1.0, 1.0, 1.0, 1.0, 1.0, 1.0, 1.0, 1.0, 1.0, 1.0, 1.0, 1.0, 1.0, 1.0, 1.0, 1.0, 1.0, 1.0, 1.0, 1.0, 1.0, 1.0, 1.0, 1.0, 1.0, 1.0, 1.0, 1.0, 1.0, 1.0, 1.0, 1.0, 1.0, 1.0, 1.0, 1.0, 1.0, 1.0, 1.0, 1.0, 1.0, 1.0, 1.0, 1.0, 1.0, 1.0, 1.0, 1.0, 1.0, 1.0, 1.0, 1.0, 1.0, 1.0, 1.0, 1.0, 1.0, 1.0, 1.0, 1.0, 1.0, 1.0, 1.0, 1.0, 1.0, 1.0, 1.0, 1.0, 1.0, 1.0, 1.0, 1.0, 1.0, 1.0, 1.0, 1.0, 1.0, 1.0, 1.0, 1.0, 1.0, 1.0, 1.0, 1.0, 1.0, 1.0, 1.0, 1.0, 1.0, 1.0, 1.0, 1.0, 1.0, 1.0, 1.0, 1.0, 1.0, 1.0, 1.0, 1.0, 1.0, 1.0, 1.0, 1.0, 1.0, 1.0, 1.0, 1.0, 1.0, 1.0, 1.0, 1.0, 1.0, 1.0, 1.0, 1.0, 1.0, 1.0, 1.0, 1.0, 1.0, 1.0, 1.0, 1.0, 1.0, 1.0, 1.0, 1.0, 1.0, 1.0, 1.0, 1.0, 1.0, 1.0, 1.0, 1.0, 1.0, 1.0, 1.0, 1.0, 1.0, 1.0, 1.0, 1.0, 1.0, 1.0, 1.0, 1.0, 1.0, 1.0, 1.0, 1.0, 1.0, 1.0, 1.0, 1.0, 1.0, 1.0, 1.0, 1.0, 1.0, 1.0, 1.0, 1.0, 1.0, 1.0, 1.0, 1.0, 1.0, 1.0, 1.0, 1.0, 1.0, 1.0, 1.0, 1.0, 1.0, 1.0, 1.0, 1.0, 1.0, 1.0, 1.0, 1.0, 1.0, 1.0, 1.0, 1.0, 1.0, 1.0, 1.0, 1.0, 1.0, 1.0, 1.0, 1.0, 1.0, 1.0, 1.0, 1.0, 1.0, 1.0, 1.0, 1.0, 1.0, 1.0, 1.0, 1.0, 1.0, 1.0, 1.0, 1.0, 1.0, 1.0, 1.0, 1.0, 1.0, 1.0, 1.0, 1.0, 1.0, 1.0, 1.0, 1.0, 1.0, 1.0, 1.0, 1.0, 1.0, 1.0, 1.0, 1.0, 1.0, 1.0, 1.0, 1.0, 1.0, 1.0, 1.0, 1.0, 1.0, 1.0, 1.0, 1.0, 1.0, 1.0, 1.0, 1.0, 1.0, 1.0, 1.0, 1.0, 1.0, 1.0, 1.0, 1.0, 1.0, 1.0, 1.0, 1.0, 1.0, 1.0, 1.0, 1.0, 1.0, 1.0, 1.0, 1.0, 1.0, 1.0, 1.0, 1.0, 1.0, 1.0, 1.0, 1.0, 1.0, 1.0, 1.0, 1.0, 1.0, 1.0, 1.0, 1.0, 1.0, 1.0, 1.0, 1.0, 1.0, 1.0, 1.0, 1.0, 1.0, 1.0, 1.0, 1.0, 1.0, 1.0, 1.0, 1.0, 1.0, 1.0, 1.0, 1.0, 1.0, 1.0, 1.0, 1.0, 1.0, 1.0, 1.0, 1.0, 1.0, 1.0, 1.0, 1.0, 1.0, 1.0, 1.0, 1.0, 1.0, 1.0, 1.0, 1.0, 1.0, 1.0, 1.0, 1.0, 1.0, 1.0, 1.0, 1.0, 1.0, 1.0, 1.0, 1.0, 1.0, 1.0, 1.0, 1.0, 1.0, 1.0, 1.0, 1.0, 1.0, 1.0, 1.0, 1.0, 1.0, 1.0, 1.0, 1.0, 1.0, 1.0, 1.0, 1.0, 1.0, 1.0, 1.0, 1.0, 1.0, 1.0, 1.0, 1.0, 1.0, 1.0, 1.0, 1.0, 1.0, 1.0, 1.0, 1.0, 1.0, 1.0, 1.0, 1.0, 1.0, 1.0, 1.0, 1.0, 1.0, 1.0, 1.0, 1.0, 1.0, 1.0, 1.0, 1.0, 1.0, 1.0, 1.0, 1.0, 1.0, 1.0, 1.0, 1.0, 1.0, 1.0, 1.0, 1.0, 1.0, 1.0, 1.0, 1.0, 1.0, 1.0, 1.0, 1.0, 1.0, 1.0, 1.0, 1.0, 1.0, 1.0, 1.0, 1.0, 1.0, 1.0, 1.0, 1.0, 1.0, 1.0, 1.0, 1.0, 1.0, 1.0, 1.0, 1.0, 1.0, 1.0, 1.0, 1.0, 1.0, 1.0, 1.0, 1.0, 1.0, 1.0, 1.0, 1.0, 1.0, 1.0, 1.0, 1.0, 1.0, 1.0, 1.0, 1.0, 1.0, 1.0, 1.0, 1.0, 1.0, 1.0, 1.0, 1.0, 1.0, 1.0, 1.0, 1.0, 1.0, 1.0, 1.0, 1.0, 1.0, 1.0, 1.0, 1.0, 1.0, 1.0, 1.0, 1.0, 1.0, 1.0, 1.0, 1.0, 1.0, 1.0, 1.0, 1.0, 1.0, 1.0, 1.0, 1.0, 1.0, 1.0, 1.0, 1.0, 1.0, 1.0, 1.0, 1.0, 1.0, 1.0, 1.0, 1.0, 1.0, 1.0, 1.0, 1.0, 1.0, 1.0, 1.0, 1.0, 1.0, 1.0, 1.0, 1.0, 1.0, 1.0, 1.0, 1.0, 1.0, 1.0, 1.0, 1.0, 1.0, 1.0, 1.0, 1.0, 1.0, 1.0, 1.0, 1.0, 1.0, 1.0, 1.0, 1.0, 1.0, 1.0, 1.0, 1.0, 1.0, 1.0, 1.0, 1.0, 1.0, 1.0, 1.0, 1.0, 1.0, 1.0, 1.0, 1.0, 1.0, 1.0, 1.0, 1.0, 1.0, 1.0, 1.0, 1.0, 1.0, 1.0, 1.0, 1.0, 1.0, 1.0, 1.0, 1.0, 1.0, 1.0, 1.0, 1.0, 1.0, 1.0, 1.0, 1.0, 1.0, 1.0, 1.0, 1.0, 1.0, 1.0, 1.0, 1.0, 1.0, 1.0, 1.0, 1.0, 1.0, 1.0, 1.0, 1.0, 1.0, 1.0, 1.0, 1.0, 1.0, 1.0, 1.0, 1.0, 1.0, 1.0, 1.0, 1.0, 1.0, 1.0, 1.0, 1.0, 1.0, 1.0, 1.0, 1.0, 1.0, 1.0, 1.0, 1.0, 1.0, 1.0, 1.0, 1.0, 1.0, 1.0, 1.0, 1.0, 1.0, 1.0, 1.0, 1.0, 1.0, 1.0, 1.0, 1.0, 1.0, 1.0, 1.0, 1.0, 1.0, 1.0, 1.0, 1.0, 1.0, 1.0, 1.0, 1.0, 1.0, 1.0, 1.0, 1.0, 1.0, 1.0, 1.0, 1.0, 1.0, 1.0, 1.0, 1.0, 1.0, 1.0, 1.0, 1.0, 1.0, 1.0, 1.0, 1.0, 1.0, 1.0, 1.0, 1.0, 1.0, 1.0, 1.0, 1.0, 1.0, 1.0, 1.0, 1.0, 1.0, 1.0, 1.0, 1.0, 1.0, 1.0, 1.0, 1.0, 1.0, 1.0, 1.0, 1.0, 1.0, 1.0, 1.0, 1.0, 1.0, 1.0, 1.0, 1.0, 1.0, 1.0, 1.0, 1.0, 1.0, 1.0, 1.0, 1.0, 1.0, 1.0, 1.0, 1.0, 1.0, 1.0, 1.0, 1.0, 1.0, 1.0, 1.0, 1.0, 1.0, 1.0, 1.0, 1.0, 1.0, 1.0, 1.0, 1.0, 1.0, 1.0, 1.0, 1.0, 1.0, 1.0, 1.0, 1.0, 1.0, 1.0, 1.0, 1.0, 1.0, 1.0, 1.0, 1.0, 1.0, 1.0, 1.0, 1.0, 1.0, 1.0, 1.0, 1.0, 1.0, 1.0, 1.0, 1.0, 1.0, 1.0, 1.0, 1.0, 1.0, 1.0, 1.0, 1.0, 1.0, 1.0, 1.0, 1.0, 1.0, 1.0, 1.0, 1.0, 1.0, 1.0, 1.0, 1.0, 1.0, 1.0, 1.0, 1.0, 1.0, 1.0, 1.0, 1.0, 1.0, 1.0, 1.0, 1.0, 1.0, 1.0, 1.0, 1.0, 1.0, 1.0, 1.0, 1.0, 1.0, 1.0, 1.0, 1.0, 1.0, 1.0, 1.0, 1.0, 1.0, 1.0, 1.0, 1.0, 1.0, 1.0, 1.0, 1.0, 1.0, 1.0, 1.0, 1.0, 1.0, 1.0, 1.0, 1.0, 1.0, 1.0, 1.0, 1.0, 1.0, 1.0, 1.0, 1.0, 1.0, 1.0, 1.0, 1.0, 1.0, 1.0, 1.0, 1.0, 1.0, 1.0, 1.0, 1.0, 1.0, 1.0, 1.0, 1.0, 1.0, 1.0, 1.0, 1.0, 1.0, 1.0, 1.0, 1.0, 1.0, 1.0, 1.0, 1.0, 1.0, 1.0, 1.0, 1.0, 1.0, 1.0, 1.0, 1.0, 1.0, 1.0, 1.0, 1.0, 1.0, 1.0, 1.0, 1.0, 1.0, 1.0, 1.0, 1.0, 1.0, 1.0, 1.0, 1.0, 1.0, 1.0, 1.0, 1.0, 1.0, 1.0, 1.0, 1.0, 1.0, 1.0, 1.0, 1.0, 1.0, 1.0, 1.0, 1.0, 1.0, 1.0, 1.0, 1.0, 1.0, 1.0, 1.0, 1.0, 1.0, 1.0, 1.0, 1.0, 1.0, 1.0, 1.0, 1.0, 1.0, 1.0, 1.0, 1.0, 1.0, 1.0, 1.0, 1.0, 1.0, 1.0, 1.0, 1.0, 1.0, 1.0, 1.0, 1.0, 1.0, 1.0, 1.0, 1.0, 1.0, 1.0, 1.0, 1.0, 1.0, 1.0, 1.0, 1.0, 1.0, 1.0, 1.0, 1.0, 1.0, 1.0, 1.0, 1.0, 1.0, 1.0, 1.0, 1.0, 1.0, 1.0, 1.0, 1.0, 1.0, 1.0, 1.0, 1.0, 1.0, 1.0, 1.0, 1.0, 1.0, 1.0, 1.0, 1.0, 1.0, 1.0, 1.0, 1.0, 1.0, 1.0, 1.0, 1.0, 1.0, 1.0, 1.0, 1.0, 1.0, 1.0, 1.0, 1.0, 1.0, 1.0, 1.0, 1.0, 1.0, 1.0, 1.0, 1.0, 1.0, 1.0, 1.0, 1.0, 1.0, 1.0, 1.0, 1.0, 1.0, 1.0, 1.0, 1.0, 1.0, 1.0, 1.0, 1.0, 1.0, 1.0, 1.0, 1.0, 1.0, 1.0, 1.0, 1.0, 1.0, 1.0, 1.0, 1.0, 1.0, 1.0, 1.0, 1.0, 1.0, 1.0, 1.0, 1.0, 1.0, 1.0, 1.0, 1.0, 1.0, 1.0, 1.0, 1.0, 1.0, 1.0, 1.0, 1.0, 1.0, 1.0, 1.0, 1.0, 1.0, 1.0, 1.0, 1.0, 1.0, 1.0, 1.0, 1.0, 1.0, 1.0, 1.0, 1.0, 1.0, 1.0, 1.0, 1.0, 1.0, 1.0, 1.0, 1.0, 1.0, 1.0, 1.0, 1.0, 1.0, 1.0, 1.0, 1.0, 1.0, 1.0, 1.0, 1.0, 1.0, 1.0, 1.0, 1.0, 1.0, 1.0, 1.0, 1.0, 1.0, 1.0, 1.0, 1.0, 1.0, 1.0, 1.0, 1.0, 1.0, 1.0, 1.0, 1.0, 1.0, 1.0, 1.0, 1.0, 1.0, 1.0, 1.0, 1.0, 1.0, 1.0, 1.0, 1.0, 1.0, 1.0, 1.0, 1.0, 1.0, 1.0, 1.0, 1.0, 1.0, 1.0, 1.0, 1.0, 1.0, 1.0, 1.0, 1.0, 1.0, 1.0, 1.0, 1.0, 1.0, 1.0, 1.0, 1.0, 1.0, 1.0, 1.0, 1.0, 1.0, 1.0, 1.0, 1.0, 1.0, 1.0, 1.0, 1.0, 1.0, 1.0, 1.0, 1.0, 1.0, 1.0, 1.0, 1.0, 1.0, 1.0, 1.0, 1.0, 1.0, 1.0, 1.0, 1.0, 1.0, 1.0, 1.0, 1.0, 1.0, 1.0, 1.0, 1.0, 1.0, 1.0, 1.0, 1.0, 1.0, 1.0, 1.0, 1.0, 1.0, 1.0, 1.0, 1.0, 1.0, 1.0, 1.0, 1.0, 1.0, 1.0, 1.0, 1.0, 1.0, 1.0, 1.0, 1.0, 1.0, 1.0, 1.0, 1.0, 1.0, 1.0, 1.0, 1.0, 1.0, 1.0, 1.0, 1.0, 1.0, 1.0, 1.0, 1.0, 1.0, 1.0, 1.0, 1.0, 1.0, 1.0, 1.0, 1.0, 1.0, 1.0, 1.0, 1.0, 1.0, 1.0, 1.0, 1.0, 1.0, 1.0, 1.0, 1.0, 1.0, 1.0, 1.0, 1.0, 1.0, 1.0, 1.0, 1.0, 1.0, 1.0, 1.0, 1.0, 1.0, 1.0, 1.0, 1.0, 1.0, 1.0, 1.0, 1.0, 1.0, 1.0, 1.0, 1.0, 1.0, 1.0, 1.0, 1.0, 1.0, 1.0, 1.0, 1.0, 1.0, 1.0, 1.0, 1.0, 1.0, 1.0, 1.0, 1.0, 1.0, 1.0, 1.0, 1.0, 1.0, 1.0, 1.0, 1.0, 1.0, 1.0, 1.0, 1.0, 1.0, 1.0, 1.0, 1.0, 1.0, 1.0, 1.0, 1.0, 1.0, 1.0, 1.0, 1.0, 1.0, 1.0, 1.0, 1.0, 1.0, 1.0, 1.0, 1.0, 1.0, 1.0, 1.0, 1.0, 1.0, 1.0, 1.0, 1.0, 1.0, 1.0, 1.0, 1.0, 1.0, 1.0, 1.0, 1.0, 1.0, 1.0, 1.0, 1.0, 1.0, 1.0, 1.0, 1.0, 1.0, 1.0, 1.0, 1.0, 1.0, 1.0, 1.0, 1.0, 1.0, 1.0, 1.0, 1.0, 1.0, 1.0, 1.0, 1.0, 1.0, 1.0, 1.0, 1.0, 1.0, 1.0, 1.0, 1.0, 1.0, 1.0, 1.0, 1.0, 1.0, 1.0, 1.0, 1.0, 1.0, 1.0, 1.0, 1.0, 1.0, 1.0, 1.0, 1.0, 1.0, 1.0, 1.0, 1.0, 1.0, 1.0, 1.0, 1.0, 1.0, 1.0, 1.0, 1.0, 1.0, 1.0, 1.0, 1.0, 1.0, 1.0, 1.0, 1.0, 1.0, 1.0, 1.0, 1.0, 1.0, 1.0, 1.0, 1.0, 1.0, 1.0, 1.0, 1.0, 1.0, 1.0, 1.0, 1.0, 1.0, 1.0, 1.0, 1.0, 1.0, 1.0, 1.0, 1.0, 1.0, 1.0, 1.0, 1.0, 1.0, 1.0, 1.0, 1.0, 1.0, 1.0, 1.0, 1.0, 1.0, 1.0, 1.0, 1.0, 1.0, 1.0, 1.0, 1.0, 1.0, 1.0, 1.0, 1.0, 1.0, 1.0, 1.0, 1.0, 1.0, 1.0, 1.0, 1.0, 1.0, 1.0, 1.0, 1.0, 1.0, 1.0, 1.0, 1.0, 1.0, 1.0, 1.0, 1.0, 1.0, 1.0, 1.0, 1.0, 1.0, 1.0, 1.0, 1.0, 1.0, 1.0, 1.0, 1.0, 1.0, 1.0, 1.0, 1.0, 1.0, 1.0, 1.0, 1.0, 1.0, 1.0, 1.0, 1.0, 1.0, 1.0, 1.0, 1.0, 1.0, 1.0, 1.0, 1.0, 1.0, 1.0, 1.0, 1.0, 1.0, 1.0, 1.0, 1.0, 1.0, 1.0, 1.0, 1.0, 1.0, 1.0, 1.0, 1.0, 1.0, 1.0, 1.0, 1.0, 1.0, 1.0, 1.0, 1.0, 1.0, 1.0, 1.0, 1.0, 1.0, 1.0, 1.0, 1.0, 1.0, 1.0, 1.0, 1.0, 1.0, 1.0, 1.0, 1.0, 1.0, 1.0, 1.0, 1.0, 1.0, 1.0, 1.0, 1.0, 1.0, 1.0, 1.0, 1.0, 1.0, 1.0, 1.0, 1.0, 1.0, 1.0, 1.0, 1.0, 1.0, 1.0, 1.0, 1.0, 1.0, 1.0, 1.0, 1.0, 1.0, 1.0, 1.0, 1.0, 1.0, 1.0, 1.0, 1.0, 1.0, 1.0, 1.0, 1.0, 1.0, 1.0, 1.0, 1.0, 1.0, 1.0, 1.0, 1.0, 1.0, 1.0, 1.0, 1.0, 1.0, 1.0, 1.0, 1.0, 1.0, 1.0, 1.0, 1.0, 1.0, 1.0, 1.0, 1.0, 1.0, 1.0, 1.0, 1.0, 1.0, 1.0, 1.0, 1.0, 1.0, 1.0, 1.0, 1.0, 1.0, 1.0, 1.0, 1.0, 1.0, 1.0, 1.0, 1.0, 1.0, 1.0, 1.0, 1.0, 1.0, 1.0, 1.0, 1.0, 1.0, 1.0, 1.0, 1.0, 1.0, 1.0, 1.0, 1.0, 1.0, 1.0, 1.0, 1.0, 1.0, 1.0, 1.0, 1.0, 1.0, 1.0, 1.0, 1.0, 1.0, 1.0, 1.0, 1.0, 1.0, 1.0, 1.0, 1.0, 1.0, 1.0, 1.0, 1.0, 1.0, 1.0, 1.0, 1.0, 1.0, 1.0, 1.0, 1.0, 1.0, 1.0, 1.0, 1.0, 1.0, 1.0, 1.0, 1.0, 1.0, 1.0, 1.0, 1.0, 1.0, 1.0, 1.0, 1.0, 1.0, 1.0, 1.0, 1.0, 1.0, 1.0, 1.0, 1.0, 1.0, 1.0, 1.0, 1.0, 1.0, 1.0, 1.0, 1.0, 1.0, 1.0, 1.0, 1.0, 1.0, 1.0, 1.0, 1.0, 1.0, 1.0, 1.0, 1.0, 1.0, 1.0, 1.0, 1.0, 1.0, 1.0, 1.0, 1.0, 1.0, 1.0, 1.0, 1.0, 1.0, 1.0, 1.0, 1.0, 1.0, 1.0, 1.0, 1.0, 1.0, 1.0, 1.0, 1.0, 1.0, 1.0, 1.0, 1.0, 1.0, 1.0, 1.0, 1.0, 1.0, 1.0, 1.0, 1.0, 1.0, 1.0, 1.0, 1.0, 1.0, 1.0, 1.0, 1.0, 1.0, 1.0, 1.0, 1.0, 1.0, 1.0, 1.0, 1.0, 1.0, 1.0, 1.0, 1.0, 1.0, 1.0, 1.0, 1.0, 1.0, 1.0, 1.0, 1.0, 1.0, 1.0, 1.0, 1.0, 1.0, 1.0, 1.0, 1.0, 1.0, 1.0, 1.0, 1.0, 1.0, 1.0, 1.0, 1.0, 1.0, 1.0, 1.0, 1.0, 1.0, 1.0, 1.0, 1.0, 1.0, 1.0, 1.0, 1.0, 1.0, 1.0, 1.0, 1.0, 1.0, 1.0, 1.0, 1.0, 1.0, 1.0, 1.0, 1.0, 1.0, 1.0, 1.0, 1.0, 1.0, 1.0, 1.0, 1.0, 1.0, 1.0, 1.0, 1.0, 1.0, 1.0, 1.0, 1.0, 1.0, 1.0, 1.0, 1.0, 1.0, 1.0, 1.0, 1.0, 1.0, 1.0, 1.0, 1.0, 1.0, 1.0, 1.0, 1.0, 1.0, 1.0, 1.0, 1.0, 1.0, 1.0, 1.0, 1.0, 1.0, 1.0, 1.0, 1.0, 1.0, 1.0, 1.0, 1.0, 1.0, 1.0, 1.0, 1.0, 1.0, 1.0, 1.0, 1.0, 1.0, 1.0, 1.0, 1.0, 1.0, 1.0, 1.0, 1.0, 1.0, 1.0, 1.0, 1.0, 1.0, 1.0, 1.0, 1.0, 1.0, 1.0, 1.0, 1.0, 1.0, 1.0, 1.0, 1.0, 1.0, 1.0, 1.0, 1.0, 1.0, 1.0, 1.0, 1.0, 1.0, 1.0, 1.0, 1.0, 1.0, 1.0, 1.0, 1.0, 1.0, 1.0, 1.0, 1.0, 1.0, 1.0, 1.0, 1.0, 1.0, 1.0, 1.0, 1.0, 1.0, 1.0, 1.0, 1.0, 1.0, 1.0, 1.0, 1.0, 1.0, 1.0, 1.0, 1.0, 1.0, 1.0, 1.0, 1.0, 1.0, 1.0, 1.0, 1.0, 1.0, 1.0, 1.0, 1.0, 1.0, 1.0, 1.0, 1.0, 1.0, 1.0, 1.0, 1.0, 1.0, 1.0, 1.0, 1.0, 1.0, 1.0, 1.0, 1.0, 1.0, 1.0, 1.0, 1.0, 1.0, 1.0, 1.0, 1.0, 1.0, 1.0, 1.0, 1.0, 1.0, 1.0, 1.0, 1.0, 1.0, 1.0, 1.0, 1.0, 1.0, 1.0, 1.0, 1.0, 1.0, 1.0, 1.0, 1.0, 1.0, 1.0, 1.0, 1.0, 1.0, 1.0, 1.0, 1.0, 1.0, 1.0, 1.0, 1.0, 1.0, 1.0, 1.0, 1.0, 1.0, 1.0, 1.0, 1.0, 1.0, 1.0, 1.0, 1.0, 1.0, 1.0, 1.0, 1.0, 1.0, 1.0, 1.0, 1.0, 1.0, 1.0, 1.0, 1.0, 1.0, 1.0, 1.0, 1.0, 1.0, 1.0, 1.0, 1.0, 1.0, 1.0, 1.0, 1.0, 1.0, 1.0, 1.0, 1.0, 1.0, 1.0, 1.0, 1.0, 1.0, 1.0, 1.0, 1.0, 1.0, 1.0, 1.0, 1.0, 1.0, 1.0, 1.0, 1.0, 1.0, 1.0, 1.0, 1.0, 1.0, 1.0, 1.0, 1.0, 1.0, 1.0, 1.0, 1.0, 1.0, 1.0, 1.0, 1.0, 1.0, 1.0, 1.0, 1.0, 1.0, 1.0, 1.0, 1.0, 1.0, 1.0, 1.0, 1.0, 1.0, 1.0, 1.0, 1.0, 1.0, 1.0, 1.0, 1.0, 1.0, 1.0, 1.0, 1.0, 1.0, 1.0, 1.0, 1.0, 1.0, 1.0, 1.0, 1.0, 1.0, 1.0, 1.0, 1.0, 1.0, 1.0, 1.0, 1.0, 1.0, 1.0, 1.0, 1.0, 1.0, 1.0, 1.0, 1.0, 1.0, 1.0, 1.0, 1.0, 1.0, 1.0, 1.0, 1.0, 1.0, 1.0, 1.0, 1.0, 1.0, 1.0, 1.0, 1.0, 1.0, 1.0, 1.0, 1.0, 1.0, 1.0, 1.0, 1.0, 1.0, 1.0, 1.0, 1.0, 1.0, 1.0, 1.0, 1.0, 1.0, 1.0, 1.0, 1.0, 1.0, 1.0, 1.0, 1.0, 1.0, 1.0, 1.0, 1.0, 1.0, 1.0, 1.0, 1.0, 1.0, 1.0, 1.0, 1.0, 1.0, 1.0, 1.0, 1.0, 1.0, 1.0, 1.0, 1.0, 1.0, 1.0, 1.0, 1.0, 1.0, 1.0, 1.0, 1.0, 1.0, 1.0, 1.0, 1.0, 1.0, 1.0, 1.0, 1.0, 1.0, 1.0, 1.0, 1.0, 1.0, 1.0, 1.0, 1.0, 1.0, 1.0, 1.0, 1.0, 1.0, 1.0, 1.0, 1.0, 1.0, 1.0, 1.0, 1.0, 1.0, 1.0, 1.0, 1.0, 1.0, 1.0, 1.0, 1.0, 1.0, 1.0, 1.0, 1.0, 1.0, 1.0, 1.0, 1.0, 1.0, 1.0, 1.0, 1.0, 1.0, 1.0, 1.0, 1.0, 1.0, 1.0, 1.0, 1.0, 1.0, 1.0, 1.0, 1.0, 1.0, 1.0, 1.0, 1.0, 1.0, 1.0, 1.0, 1.0, 1.0, 1.0, 1.0, 1.0, 1.0, 1.0, 1.0, 1.0, 1.0, 1.0, 1.0, 1.0, 1.0, 1.0, 1.0, 1.0, 1.0, 1.0, 1.0, 1.0, 1.0, 1.0, 1.0, 1.0, 1.0, 1.0, 1.0, 1.0, 1.0, 1.0, 1.0, 1.0, 1.0, 1.0, 1.0, 1.0, 1.0, 1.0, 1.0, 1.0, 1.0, 1.0, 1.0, 1.0, 1.0, 1.0, 1.0, 1.0, 1.0, 1.0, 1.0, 1.0, 1.0, 1.0, 1.0, 1.0, 1.0, 1.0, 1.0, 1.0, 1.0, 1.0, 1.0, 1.0, 1.0, 1.0, 1.0, 1.0, 1.0, 1.0, 1.0, 1.0, 1.0, 1.0, 1.0, 1.0, 1.0, 1.0, 1.0, 1.0, 1.0, 1.0, 1.0, 1.0, 1.0, 1.0, 1.0, 1.0, 1.0, 1.0, 1.0, 1.0, 1.0, 1.0, 1.0, 1.0, 1.0, 1.0, 1.0, 1.0, 1.0, 1.0, 1.0, 1.0, 1.0, 1.0, 1.0, 1.0, 1.0, 1.0, 1.0, 1.0, 1.0, 1.0, 1.0, 1.0, 1.0, 1.0, 1.0, 1.0, 1.0, 1.0, 1.0, 1.0, 1.0, 1.0, 1.0, 1.0, 1.0, 1.0, 1.0, 1.0, 1.0, 1.0, 1.0, 1.0, 1.0, 1.0, 1.0, 1.0, 1.0, 1.0, 1.0, 1.0, 1.0, 1.0, 1.0, 1.0, 1.0, 1.0, 1.0, 1.0, 1.0, 1.0, 1.0, 1.0, 1.0, 1.0, 1.0, 1.0, 1.0, 1.0, 1.0, 1.0, 1.0, 1.0, 1.0, 1.0, 1.0, 1.0, 1.0, 1.0, 1.0, 1.0, 1.0, 1.0, 1.0, 1.0, 1.0, 1.0, 1.0, 1.0, 1.0, 1.0, 1.0, 1.0, 1.0, 1.0, 1.0, 1.0, 1.0, 1.0, 1.0, 1.0, 1.0, 1.0, 1.0, 1.0, 1.0, 1.0, 1.0, 1.0, 1.0, 1.0, 1.0, 1.0, 1.0, 1.0, 1.0, 1.0, 1.0, 1.0, 1.0, 1.0, 1.0, 1.0, 1.0, 1.0, 1.0, 1.0, 1.0, 1.0, 1.0, 1.0, 1.0, 1.0, 1.0, 1.0, 1.0, 1.0, 1.0, 1.0])
me_cube.use_remesh_preserve_volume = False
me_cube.use_remesh_preserve_attributes = False
me_cube.use_mirror_vertex_groups = False
me_cube.update()

# ---- objects
ob_mineshaft_10m = bpy.data.objects.new('mineshaft_10m', me_cube)

# ---- transforms, parenting, visibility, modifiers, constraints
ob_mineshaft_10m.location = (0.0, 0.0, 0.0)
ob_mineshaft_10m.lineart.crease_threshold = 0.0

# ---- collection membership
col_collection_1.objects.link(ob_mineshaft_10m)

# ---- scene / render settings (as saved in the file)
scene.frame_start = 1; scene.frame_end = 250; scene.frame_set(1)
scene.render.engine = 'BLENDER_EEVEE_NEXT'
scene.render.resolution_percentage = 50
scene.render.dither_intensity = 0.0
scene.cycles.use_denoising = False
scene.cycles.samples = 128
scene.cycles.sampling_pattern = 'TABULATED_SOBOL'
scene.cycles.use_adaptive_sampling = False
scene.cycles.use_light_tree = False
scene.cycles.blur_glossy = 0.0
scene.cycles.sample_clamp_indirect = 0.0
scene.view_settings.view_transform = 'Standard'
bpy.context.view_layer.update()

# ---- added for rendering (the .blend has no active camera and no usable light): camera, sun
cam_auto = bpy.data.cameras.new('AutoCamera')
cam_auto.lens = 50.0
cam_auto.sensor_width = 36.0
cam_auto.clip_end = 1000.0
ob_auto_camera = bpy.data.objects.new('AutoCamera', cam_auto)
scene.collection.objects.link(ob_auto_camera)
ob_auto_camera.location = (12.051, -12.4712, 9.64078)
ob_auto_camera.rotation_euler = (1.09748, -7.21219e-08, 0.694738)
scene.camera = ob_auto_camera
light_auto_sun = bpy.data.lights.new('AutoSun', 'SUN')
light_auto_sun.energy = 3.0
light_auto_sun.angle = 0.0523599
ob_auto_sun = bpy.data.objects.new('AutoSun', light_auto_sun)
scene.collection.objects.link(ob_auto_sun)
ob_auto_sun.rotation_euler = (0.872665, 0.174533, 0.523599)
bpy.context.view_layer.update()
